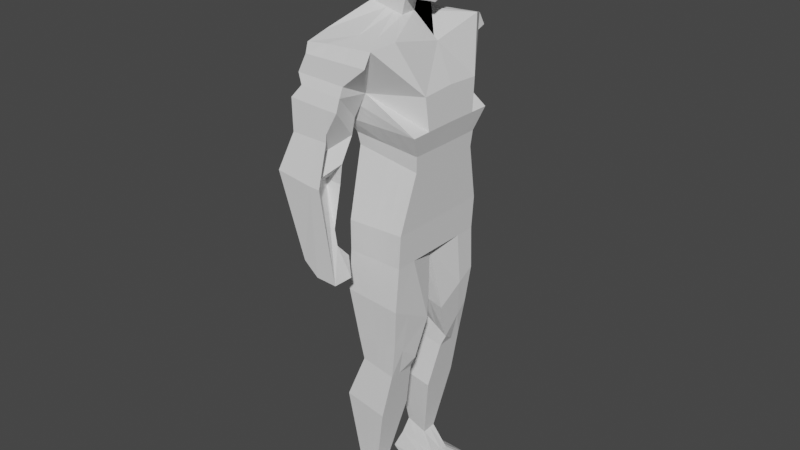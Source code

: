 # Source: dude.blend  (saved by Blender 3.4.6; exported with 4.5.12 LTS)
import bpy
from mathutils import Matrix  # noqa: F401  (used for matrix-valued properties, if any)

bpy.ops.wm.read_factory_settings(use_empty=True)
scene = bpy.context.scene
scene.name = 'Scene'

# ---- collections
col_collection = bpy.data.collections.new('Collection'); scene.collection.children.link(col_collection)

# ---- world
world_world = bpy.data.worlds.new('World'); scene.world = world_world
world_world.use_nodes = True; world_world.node_tree.nodes.clear()
_N = world_world.node_tree.nodes; _L = world_world.node_tree.links
n0 = _N.new('ShaderNodeOutputWorld'); n0.name = 'World Output'; n0.location = (300, 300)
n1 = _N.new('ShaderNodeBackground'); n1.name = 'Background'; n1.location = (10, 300)
n1.inputs[0].default_value = (0.05088, 0.05088, 0.05088, 1.0)
_L.new(n1.outputs[0], n0.inputs[0])
n0.is_active_output = True
world_world.color = (0.05088, 0.05088, 0.05088)
world_world.use_sun_shadow = False
world_world.sun_shadow_jitter_overblur = 0.0

# ---- meshes
me_cube_021 = bpy.data.meshes.new('Cube.021')
me_cube_021.from_pydata([(-0.1948, -0.3074, 0.6984), (-0.4013, -0.5875, 1.476), (0.313, -0.3074, 0.6196), (0.1552, -0.5875, 1.517), (-0.1948, -0.4276, 0.1471), (0.2736, -0.4276, 0.1629), (-0.1948, -0.4276, -0.09573), (0.2578, -0.4276, -0.1036), (-0.1695, -0.1903, -0.7349), (-0.1284, -0.4276, -0.8285), (0.2185, -0.4276, -0.7652), (0.2185, -0.1903, -0.9817), (0.25, -0.4539, -0.4567), (0.25, -0.08532, -0.6601), (-0.2265, -0.08532, -0.5353), (-0.1948, -0.4539, -0.4173), (-0.1019, -0.185, -1.03), (-0.1019, -0.4091, -1.017), (0.1745, -0.4091, -1.07), (0.1719, -0.185, -1.083), (-0.2495, -0.136, -1.411), (-0.2495, -0.4323, -1.392), (0.09546, -0.4323, -1.459), (0.09153, -0.136, -1.478), (-0.1948, -0.2465, -1.999), (-0.1948, -0.3678, -1.99), (-0.02619, -0.3678, -2.056), (-0.02793, -0.2465, -2.065), (-0.1948, -0.1951, -2.413), (-0.1948, -0.5516, -2.437), (0.3863, -0.5516, -2.415), (0.3863, -0.1951, -2.391), (-0.3097, -0.1909, -2.31), (-0.3097, -0.5686, -2.359), (0.3863, -0.1909, -2.343), (0.3863, -0.5686, -2.391), (-0.2386, -0.4135, -2.202), (0.07452, -0.4135, -2.267), (-0.2386, -0.2187, -2.149), (0.07452, -0.2187, -2.215), (-0.2798, -0.4393, 1.089), (-0.4195, -0.6668, 1.28), (-0.02109, -0.6668, 1.264), (-0.02409, -0.4393, 1.156), (-0.2798, -0.4922, 0.8657), (-0.4304, -0.7336, 1.118), (-0.02109, -0.7336, 1.097), (-0.1061, -0.4922, 0.8499), (-0.2798, -0.5996, 0.6847), (-0.4086, -0.7498, 0.8765), (-0.2125, -0.7498, 0.7404), (-0.1061, -0.5996, 0.6689), (-0.2798, -0.5765, 0.5049), (-0.4851, -0.833, 0.5982), (-0.1961, -0.833, 0.5606), (-0.2811, -0.5765, 0.5001), (-0.2798, -0.6686, 0.08016), (-0.3101, -0.7922, -0.07016), (-0.02109, -0.7922, -0.1789), (-0.1061, -0.6686, 0.06441), (-0.2798, -0.5535, -0.04332), (-0.2718, -0.6239, -0.1447), (-0.02109, -0.6239, -0.1823), (-0.1061, -0.5535, -0.05907), (-0.1061, -0.4603, 0.9691), (-0.2798, -0.4603, 0.9849), (-0.3648, -0.6983, 1.209), (-0.02109, -0.6983, 1.193), (0.3238, -0.3168, 0.745), (-0.2136, -0.3168, 0.7922), (-0.2412, -0.3986, 0.9223), (0.3672, -0.3986, 0.9144), (-0.3648, -0.6473, 1.415), (0.1552, -0.6473, 1.415), (-0.3739, -0.4428, 1.532), (0.313, -0.1855, 0.6196), (0.2736, -0.2589, 0.1629), (0.2578, -0.2589, -0.1036), (0.2185, -0.3354, -0.8493), (0.25, -0.3107, -0.5357), (0.1735, -0.322, -1.075), (0.09393, -0.3172, -1.466), (-0.02686, -0.3207, -2.06), (0.3863, -0.4131, -2.405), (0.3863, -0.4219, -2.373), (0.07452, -0.3378, -2.247), (-0.2798, -0.2712, 1.1), (-0.2136, -0.1923, 0.7915), (-0.2412, -0.244, 0.9238), (-0.1948, -0.1855, 0.6984), (0.2388, -0.4428, 1.565), (-0.1948, -0.2589, 0.1471), (-0.1948, -0.2589, -0.09573), (-0.09672, -0.3354, -0.8904), (-0.2233, -0.3107, -0.5438), (-0.1019, -0.322, -1.022), (-0.2495, -0.3172, -1.399), (-0.1948, -0.3207, -1.994), (-0.1948, -0.4131, -2.427), (-0.3097, -0.4219, -2.34), (-0.2386, -0.3378, -2.181), (0.3585, -0.2712, 1.17), (0.3238, -0.1923, 0.7443), (0.3672, -0.244, 0.9159), (-0.2257, -0.1307, 1.699), (0.03666, -0.1307, 1.636), (-0.1986, -0.133, 1.801), (0.06857, -0.133, 1.76), (-0.2691, -0.1616, 2.204), (0.2463, -0.1616, 2.213), (-0.1962, -0.1515, 1.891), (0.2099, -0.1104, 1.77), (-0.2737, -0.1835, 1.969), (0.2326, -0.1835, 2.001), (-0.3375, 0.0, 1.478), (0.313, 0.0, 0.6196), (0.2388, 0.0, 1.47), (0.2736, 0.0, 0.1629), (0.2578, 0.0, -0.1036), (0.1948, 0.0, -0.1332), (-0.1948, 0.0, -0.1332), (0.3585, 0.0, 1.186), (-0.2798, 0.0, 1.115), (-0.2136, 0.0, 0.7905), (-0.2412, 0.0, 0.9261), (0.3672, 0.0, 0.9183), (-0.1948, 0.0, 0.6984), (-0.1948, 0.0, 0.1471), (-0.1948, 0.0, -0.09573), (0.3238, 0.0, 0.7432), (-0.2243, 0.0, 1.704), (0.03666, 0.0, 1.641), (-0.1972, 0.0, 1.806), (0.06857, 0.0, 1.765), (-0.2782, 0.0, 2.165), (0.2509, 0.0, 2.174), (0.2144, 0.0, 1.726), (-0.2053, 0.0, 1.917), (0.2418, 0.0, 2.021), (-0.2645, 0.0, 1.953), (0.05907, -0.3074, 0.659), (-0.2279, -0.5875, 1.496), (0.03938, -0.4276, 0.155), (0.0315, -0.4276, -0.09967), (0.04505, -0.4276, -0.7968), (0.02447, -0.1903, -0.8583), (0.02756, -0.4539, -0.437), (0.01174, -0.08532, -0.5977), (0.03633, -0.4091, -1.044), (0.03502, -0.185, -1.057), (-0.07704, -0.4323, -1.425), (-0.079, -0.136, -1.445), (-0.1105, -0.3678, -2.023), (-0.1114, -0.2465, -2.032), (0.09571, -0.5516, -2.426), (0.09571, -0.1951, -2.402), (0.03828, -0.5686, -2.375), (0.03828, -0.1909, -2.326), (-0.08204, -0.2187, -2.182), (-0.08204, -0.4135, -2.235), (-0.193, -0.6668, 1.272), (-0.193, -0.4393, 1.082), (-0.193, -0.7336, 1.104), (-0.193, -0.4922, 0.8578), (-0.193, -0.7498, 0.8741), (-0.193, -0.5996, 0.6768), (-0.193, -0.833, 0.5575), (-0.193, -0.5765, 0.497), (-0.193, -0.7922, -0.171), (-0.193, -0.6686, 0.07229), (-0.2094, -0.6239, -0.1471), (-0.193, -0.5535, -0.05119), (-0.193, -0.6983, 1.201), (-0.193, -0.4603, 0.977), (0.05513, -0.3168, 0.7686), (0.063, -0.3986, 0.9183), (-0.2097, -0.6473, 1.415), (-0.06756, -0.4428, 1.549), (0.09571, -0.4131, -2.416), (-0.09451, -0.1307, 1.668), (-0.065, -0.133, 1.781), (-0.01139, -0.1616, 2.209), (0.006836, -0.1325, 1.847), (-0.02051, -0.1835, 1.985), (-0.1252, 0.0, 2.308), (0.0, 0.0, -0.1332), (0.186, -0.3074, 0.6393), (0.1565, -0.4276, 0.1589), (0.1447, -0.4276, -0.1016), (0.1318, -0.4276, -0.781), (0.1388, -0.4539, -0.4468), (0.1054, -0.4091, -1.057), (0.009212, -0.4323, -1.442), (-0.06835, -0.3678, -2.04), (0.241, -0.5516, -2.42), (0.2123, -0.5686, -2.383), (-0.003761, -0.4135, -2.251), (-0.107, -0.6983, 1.197), (0.08562, -0.4428, 1.557), (-0.02893, -0.1307, 1.652), (0.00178, -0.133, 1.77), (0.1175, -0.1616, 2.211), (0.1066, 0.0, 2.318), (-0.03636, -0.5875, 1.506), (0.1215, -0.1903, -0.92), (0.1309, -0.08532, -0.6289), (0.1035, -0.185, -1.07), (0.006265, -0.136, -1.461), (-0.06966, -0.2465, -2.048), (0.241, -0.1951, -2.396), (0.2123, -0.1909, -2.335), (-0.003761, -0.2187, -2.198), (-0.107, -0.6668, 1.268), (-0.1495, -0.4393, 1.078), (-0.107, -0.7336, 1.1), (-0.1495, -0.4922, 0.8538), (-0.107, -0.7498, 0.8702), (-0.1495, -0.5996, 0.6729), (-0.107, -0.833, 0.5536), (-0.1495, -0.5765, 0.4931), (-0.107, -0.7922, -0.1749), (-0.1495, -0.6686, 0.06835), (-0.1344, -0.6239, -0.1565), (-0.1495, -0.5535, -0.05513), (-0.1495, -0.4603, 0.9731), (0.1895, -0.3168, 0.7568), (0.2151, -0.3986, 0.9164), (-0.02725, -0.6473, 1.415), (0.241, -0.4131, -2.411), (0.1083, -0.1262, 1.822), (0.1061, -0.1835, 1.993), (0.09742, 0.0, -0.1332), (-0.1948, 0.3074, 0.6984), (-0.4013, 0.5875, 1.476), (0.313, 0.3074, 0.6196), (0.1552, 0.5875, 1.517), (-0.1948, 0.4276, 0.1471), (0.2736, 0.4276, 0.1629), (-0.1948, 0.4276, -0.09573), (0.2578, 0.4276, -0.1036), (-0.1695, 0.1903, -0.7349), (-0.1284, 0.4276, -0.8285), (0.2185, 0.4276, -0.7652), (0.2185, 0.1903, -0.9817), (0.25, 0.4539, -0.4567), (0.25, 0.08532, -0.6601), (-0.2265, 0.08532, -0.5353), (-0.1948, 0.4539, -0.4173), (-0.1019, 0.185, -1.03), (-0.1019, 0.4091, -1.017), (0.1745, 0.4091, -1.07), (0.1719, 0.185, -1.083), (-0.2495, 0.136, -1.411), (-0.2495, 0.4323, -1.392), (0.09546, 0.4323, -1.459), (0.09153, 0.136, -1.478), (-0.1948, 0.2465, -1.999), (-0.1948, 0.3678, -1.99), (-0.02619, 0.3678, -2.056), (-0.02793, 0.2465, -2.065), (-0.1948, 0.1951, -2.413), (-0.1948, 0.5516, -2.437), (0.3863, 0.5516, -2.415), (0.3863, 0.1951, -2.391), (-0.3097, 0.1909, -2.31), (-0.3097, 0.5686, -2.359), (0.3863, 0.1909, -2.343), (0.3863, 0.5686, -2.391), (-0.2386, 0.4135, -2.202), (0.07452, 0.4135, -2.267), (-0.2386, 0.2187, -2.149), (0.07452, 0.2187, -2.215), (-0.2798, 0.4393, 1.089), (-0.4195, 0.6668, 1.28), (-0.02109, 0.6668, 1.264), (-0.02409, 0.4393, 1.156), (-0.2798, 0.4922, 0.8657), (-0.4304, 0.7336, 1.118), (-0.02109, 0.7336, 1.097), (-0.1061, 0.4922, 0.8499), (-0.2798, 0.5996, 0.6847), (-0.4086, 0.7498, 0.8765), (-0.2125, 0.7498, 0.7404), (-0.1061, 0.5996, 0.6689), (-0.2798, 0.5765, 0.5049), (-0.4851, 0.833, 0.5982), (-0.1961, 0.833, 0.5606), (-0.2811, 0.5765, 0.5001), (-0.2798, 0.6686, 0.08016), (-0.3101, 0.7922, -0.07016), (-0.02109, 0.7922, -0.1789), (-0.1061, 0.6686, 0.06441), (-0.2798, 0.5535, -0.04332), (-0.2718, 0.6239, -0.1447), (-0.02109, 0.6239, -0.1823), (-0.1061, 0.5535, -0.05907), (-0.1061, 0.4603, 0.9691), (-0.2798, 0.4603, 0.9849), (-0.3648, 0.6983, 1.209), (-0.02109, 0.6983, 1.193), (0.3238, 0.3168, 0.745), (-0.2136, 0.3168, 0.7922), (-0.2412, 0.3986, 0.9223), (0.3672, 0.3986, 0.9144), (-0.3648, 0.6473, 1.415), (0.1552, 0.6473, 1.415), (-0.3739, 0.4428, 1.532), (0.313, 0.1855, 0.6196), (0.2736, 0.2589, 0.1629), (0.2578, 0.2589, -0.1036), (0.2185, 0.3354, -0.8493), (0.25, 0.3107, -0.5357), (0.1735, 0.322, -1.075), (0.09393, 0.3172, -1.466), (-0.02686, 0.3207, -2.06), (0.3863, 0.4131, -2.405), (0.3863, 0.4219, -2.373), (0.07452, 0.3378, -2.247), (-0.2798, 0.2712, 1.1), (-0.2136, 0.1923, 0.7915), (-0.2412, 0.244, 0.9238), (-0.1948, 0.1855, 0.6984), (0.2388, 0.4428, 1.565), (-0.1948, 0.2589, 0.1471), (-0.1948, 0.2589, -0.09573), (-0.09672, 0.3354, -0.8904), (-0.2233, 0.3107, -0.5438), (-0.1019, 0.322, -1.022), (-0.2495, 0.3172, -1.399), (-0.1948, 0.3207, -1.994), (-0.1948, 0.4131, -2.427), (-0.3097, 0.4219, -2.34), (-0.2386, 0.3378, -2.181), (0.3585, 0.2712, 1.17), (0.3238, 0.1923, 0.7443), (0.3672, 0.244, 0.9159), (-0.2257, 0.1307, 1.699), (0.03666, 0.1307, 1.636), (-0.1986, 0.133, 1.801), (0.06857, 0.133, 1.76), (-0.2691, 0.1616, 2.204), (0.2463, 0.1616, 2.213), (-0.1962, 0.1515, 1.891), (0.2099, 0.1104, 1.77), (-0.2737, 0.1835, 1.969), (0.2326, 0.1835, 2.001), (0.05907, 0.3074, 0.659), (-0.2279, 0.5875, 1.496), (0.03938, 0.4276, 0.155), (0.0315, 0.4276, -0.09967), (0.04505, 0.4276, -0.7968), (0.02447, 0.1903, -0.8583), (0.02756, 0.4539, -0.437), (0.01174, 0.08532, -0.5977), (0.03633, 0.4091, -1.044), (0.03502, 0.185, -1.057), (-0.07704, 0.4323, -1.425), (-0.079, 0.136, -1.445), (-0.1105, 0.3678, -2.023), (-0.1114, 0.2465, -2.032), (0.09571, 0.5516, -2.426), (0.09571, 0.1951, -2.402), (0.03828, 0.5686, -2.375), (0.03828, 0.1909, -2.326), (-0.08204, 0.2187, -2.182), (-0.08204, 0.4135, -2.235), (-0.193, 0.6668, 1.272), (-0.193, 0.4393, 1.082), (-0.193, 0.7336, 1.104), (-0.193, 0.4922, 0.8578), (-0.193, 0.7498, 0.8741), (-0.193, 0.5996, 0.6768), (-0.193, 0.833, 0.5575), (-0.193, 0.5765, 0.497), (-0.193, 0.7922, -0.171), (-0.193, 0.6686, 0.07229), (-0.2094, 0.6239, -0.1471), (-0.193, 0.5535, -0.05119), (-0.193, 0.6983, 1.201), (-0.193, 0.4603, 0.977), (0.05513, 0.3168, 0.7686), (0.063, 0.3986, 0.9183), (-0.2097, 0.6473, 1.415), (-0.06756, 0.4428, 1.549), (0.09571, 0.4131, -2.416), (-0.09451, 0.1307, 1.668), (-0.065, 0.133, 1.781), (-0.01139, 0.1616, 2.209), (0.006836, 0.1325, 1.847), (-0.02051, 0.1835, 1.985), (0.186, 0.3074, 0.6393), (0.1565, 0.4276, 0.1589), (0.1447, 0.4276, -0.1016), (0.1318, 0.4276, -0.781), (0.1388, 0.4539, -0.4468), (0.1054, 0.4091, -1.057), (0.009212, 0.4323, -1.442), (-0.06835, 0.3678, -2.04), (0.241, 0.5516, -2.42), (0.2123, 0.5686, -2.383), (-0.003761, 0.4135, -2.251), (-0.107, 0.6983, 1.197), (0.08562, 0.4428, 1.557), (-0.02893, 0.1307, 1.652), (0.00178, 0.133, 1.77), (0.1175, 0.1616, 2.211), (-0.03636, 0.5875, 1.506), (0.1215, 0.1903, -0.92), (0.1309, 0.08532, -0.6289), (0.1035, 0.185, -1.07), (0.006265, 0.136, -1.461), (-0.06966, 0.2465, -2.048), (0.241, 0.1951, -2.396), (0.2123, 0.1909, -2.335), (-0.003761, 0.2187, -2.198), (-0.107, 0.6668, 1.268), (-0.1495, 0.4393, 1.078), (-0.107, 0.7336, 1.1), (-0.1495, 0.4922, 0.8538), (-0.107, 0.7498, 0.8702), (-0.1495, 0.5996, 0.6729), (-0.107, 0.833, 0.5536), (-0.1495, 0.5765, 0.4931), (-0.107, 0.7922, -0.1749), (-0.1495, 0.6686, 0.06835), (-0.1344, 0.6239, -0.1565), (-0.1495, 0.5535, -0.05513), (-0.1495, 0.4603, 0.9731), (0.1895, 0.3168, 0.7568), (0.2151, 0.3986, 0.9164), (-0.02725, 0.6473, 1.415), (0.241, 0.4131, -2.411), (0.1083, 0.1262, 1.822), (0.1061, 0.1835, 1.993)], [], [(101, 90, 3, 43), (142, 4, 6, 143), (177, 74, 1, 141), (140, 0, 4, 142), (75, 2, 5, 76), (79, 12, 10, 78), (198, 90, 105, 199), (86, 74, 114, 122), (1, 74, 86, 40), (94, 14, 8, 93), (205, 13, 11, 204), (146, 15, 9, 144), (143, 6, 15, 146), (231, 119, 13, 205), (6, 92, 94, 15), (77, 7, 12, 79), (93, 8, 16, 95), (204, 11, 19, 206), (144, 9, 17, 148), (207, 23, 27, 208), (95, 16, 20, 96), (206, 19, 23, 207), (148, 17, 21, 150), (99, 32, 28, 98), (150, 21, 25, 152), (33, 99, 98, 29), (96, 20, 24, 97), (21, 96, 97, 25), (210, 34, 31, 209), (156, 33, 29, 154), (228, 83, 30, 194), (84, 35, 30, 83), (159, 36, 33, 156), (211, 39, 34, 210), (100, 38, 32, 99), (97, 24, 38, 100), (208, 27, 39, 211), (152, 25, 36, 159), (25, 97, 100, 36), (105, 131, 133, 107), (86, 122, 124, 88), (175, 161, 40, 70), (40, 86, 88, 70), (224, 64, 47, 215), (141, 1, 72, 176), (1, 40, 72), (43, 3, 73), (47, 46, 50, 51), (172, 66, 45, 162), (64, 67, 46, 47), (66, 65, 44, 45), (217, 51, 55, 219), (45, 44, 48, 49), (215, 47, 51, 217), (162, 45, 49, 164), (55, 54, 58, 59), (164, 49, 53, 166), (51, 50, 54, 55), (49, 48, 52, 53), (57, 56, 60, 61), (53, 52, 56, 57), (219, 55, 59, 221), (166, 53, 57, 168), (171, 170, 61, 60), (221, 59, 63, 223), (168, 57, 61, 170), (59, 58, 62, 63), (41, 40, 65, 66), (43, 42, 67, 64), (160, 41, 66, 172), (213, 43, 64, 224), (103, 101, 43, 71), (140, 174, 69, 0), (69, 87, 89, 0), (174, 175, 70, 69), (102, 103, 71, 68), (176, 72, 41, 160), (72, 40, 41), (73, 42, 43), (75, 102, 68, 2), (82, 26, 37, 85), (36, 100, 99, 33), (85, 37, 35, 84), (81, 22, 26, 82), (17, 95, 96, 21), (9, 93, 95, 17), (80, 18, 22, 81), (15, 94, 93, 9), (78, 10, 18, 80), (0, 89, 91, 4), (4, 91, 92, 6), (76, 5, 7, 77), (115, 75, 76, 117), (13, 79, 78, 11), (117, 76, 77, 118), (11, 78, 80, 19), (118, 77, 79, 13, 119), (19, 80, 81, 23), (23, 81, 82, 27), (209, 31, 83, 228), (34, 84, 83, 31), (39, 85, 84, 34), (27, 82, 85, 39), (115, 129, 102, 75), (88, 124, 123, 87), (130, 104, 106, 132), (125, 103, 102, 129), (199, 105, 107, 200), (201, 109, 135, 202), (132, 106, 110, 137), (137, 110, 112, 139), (230, 113, 109, 201), (200, 107, 111, 229), (138, 135, 109, 113), (229, 111, 113, 230), (107, 133, 136, 111), (112, 108, 134, 139), (111, 136, 138, 113), (90, 116, 131, 105), (91, 127, 128, 92), (89, 126, 127, 91), (89, 87, 123, 126), (92, 128, 120, 14, 94), (114, 74, 104, 130), (121, 101, 103, 125), (116, 90, 101, 121), (70, 88, 87, 69), (184, 185, 120, 128, 127, 126, 123, 124, 122, 114, 130, 132, 137, 139, 134), (202, 231, 185, 184), (110, 182, 183, 112), (106, 180, 182, 110), (112, 183, 181, 108), (108, 181, 184, 134), (104, 179, 180, 106), (28, 155, 178, 98), (227, 176, 160, 212), (225, 226, 175, 174), (186, 225, 174, 140), (40, 161, 173, 65), (212, 160, 172, 197), (220, 168, 170, 222), (56, 169, 171, 60), (223, 222, 170, 171), (218, 166, 168, 220), (52, 167, 169, 56), (216, 164, 166, 218), (214, 162, 164, 216), (44, 163, 165, 48), (48, 165, 167, 52), (197, 172, 162, 214), (203, 141, 176, 227), (65, 173, 163, 44), (226, 213, 161, 175), (193, 152, 159, 196), (24, 153, 158, 38), (38, 158, 157, 32), (196, 159, 156, 195), (98, 178, 154, 29), (195, 156, 154, 194), (32, 157, 155, 28), (192, 150, 152, 193), (191, 148, 150, 192), (16, 149, 151, 20), (20, 151, 153, 24), (189, 144, 148, 191), (8, 145, 149, 16), (120, 185, 147, 14), (188, 143, 146, 190), (190, 146, 144, 189), (14, 147, 145, 8), (74, 177, 179, 104), (186, 140, 142, 187), (198, 177, 141, 203), (187, 142, 143, 188), (5, 187, 188, 7), (90, 198, 203, 3), (2, 186, 187, 5), (12, 190, 189, 10), (7, 188, 190, 12), (10, 189, 191, 18), (18, 191, 192, 22), (22, 192, 193, 26), (35, 195, 194, 30), (37, 196, 195, 35), (26, 193, 196, 37), (71, 43, 213, 226), (3, 203, 227, 73), (67, 197, 214, 46), (46, 214, 216, 50), (50, 216, 218, 54), (54, 218, 220, 58), (63, 62, 222, 223), (58, 220, 222, 62), (42, 212, 197, 67), (2, 68, 225, 186), (68, 71, 226, 225), (73, 227, 212, 42), (115, 117, 118, 119, 231, 202, 135, 138, 136, 133, 131, 116, 121, 125, 129), (182, 229, 230, 183), (180, 200, 229, 182), (183, 230, 201, 181), (181, 201, 202, 184), (179, 199, 200, 180), (155, 209, 228, 178), (161, 213, 224, 173), (169, 221, 223, 171), (167, 219, 221, 169), (163, 215, 217, 165), (165, 217, 219, 167), (173, 224, 215, 163), (153, 208, 211, 158), (158, 211, 210, 157), (178, 228, 194, 154), (157, 210, 209, 155), (149, 206, 207, 151), (151, 207, 208, 153), (145, 204, 206, 149), (185, 231, 205, 147), (147, 205, 204, 145), (177, 198, 199, 179), (333, 275, 235, 322), (348, 349, 238, 236), (383, 347, 233, 306), (346, 348, 236, 232), (307, 308, 237, 234), (311, 310, 242, 244), (402, 403, 337, 322), (318, 122, 114, 306), (233, 272, 318, 306), (326, 325, 240, 246), (408, 407, 243, 245), (352, 350, 241, 247), (349, 352, 247, 238), (231, 408, 245, 119), (238, 247, 326, 324), (309, 311, 244, 239), (325, 327, 248, 240), (407, 409, 251, 243), (350, 354, 249, 241), (410, 411, 259, 255), (327, 328, 252, 248), (409, 410, 255, 251), (354, 356, 253, 249), (331, 330, 260, 264), (356, 358, 257, 253), (265, 261, 330, 331), (328, 329, 256, 252), (253, 257, 329, 328), (413, 412, 263, 266), (362, 360, 261, 265), (431, 398, 262, 315), (316, 315, 262, 267), (365, 362, 265, 268), (414, 413, 266, 271), (332, 331, 264, 270), (329, 332, 270, 256), (411, 414, 271, 259), (358, 365, 268, 257), (257, 268, 332, 329), (337, 339, 133, 131), (318, 320, 124, 122), (381, 302, 272, 367), (272, 302, 320, 318), (427, 418, 279, 296), (347, 382, 304, 233), (233, 304, 272), (275, 305, 235), (279, 283, 282, 278), (378, 368, 277, 298), (296, 279, 278, 299), (298, 277, 276, 297), (420, 422, 287, 283), (277, 281, 280, 276), (418, 420, 283, 279), (368, 370, 281, 277), (287, 291, 290, 286), (370, 372, 285, 281), (283, 287, 286, 282), (281, 285, 284, 280), (289, 293, 292, 288), (285, 289, 288, 284), (422, 424, 291, 287), (372, 374, 289, 285), (377, 292, 293, 376), (424, 426, 295, 291), (374, 376, 293, 289), (291, 295, 294, 290), (273, 298, 297, 272), (275, 296, 299, 274), (366, 378, 298, 273), (416, 427, 296, 275), (335, 303, 275, 333), (346, 232, 301, 380), (301, 232, 321, 319), (380, 301, 302, 381), (334, 300, 303, 335), (382, 366, 273, 304), (304, 273, 272), (305, 275, 274), (307, 234, 300, 334), (314, 317, 269, 258), (268, 265, 331, 332), (317, 316, 267, 269), (313, 314, 258, 254), (249, 253, 328, 327), (241, 249, 327, 325), (312, 313, 254, 250), (247, 241, 325, 326), (310, 312, 250, 242), (232, 236, 323, 321), (236, 238, 324, 323), (308, 309, 239, 237), (115, 117, 308, 307), (245, 243, 310, 311), (117, 118, 309, 308), (243, 251, 312, 310), (118, 119, 245, 311, 309), (251, 255, 313, 312), (255, 259, 314, 313), (412, 431, 315, 263), (266, 263, 315, 316), (271, 266, 316, 317), (259, 271, 317, 314), (115, 307, 334, 129), (320, 319, 123, 124), (130, 132, 338, 336), (125, 129, 334, 335), (403, 404, 339, 337), (405, 202, 135, 341), (132, 137, 342, 338), (137, 139, 344, 342), (433, 405, 341, 345), (404, 432, 343, 339), (138, 345, 341, 135), (432, 433, 345, 343), (339, 343, 136, 133), (344, 139, 134, 340), (343, 345, 138, 136), (322, 337, 131, 116), (323, 324, 128, 127), (321, 323, 127, 126), (321, 126, 123, 319), (324, 326, 246, 120, 128), (114, 130, 336, 306), (121, 125, 335, 333), (116, 121, 333, 322), (302, 301, 319, 320), (342, 344, 389, 388), (338, 342, 388, 386), (344, 340, 387, 389), (340, 134, 184, 387), (336, 338, 386, 385), (260, 330, 384, 361), (430, 415, 366, 382), (428, 380, 381, 429), (390, 346, 380, 428), (272, 297, 379, 367), (415, 401, 378, 366), (423, 425, 376, 374), (288, 292, 377, 375), (426, 377, 376, 425), (421, 423, 374, 372), (284, 288, 375, 373), (419, 421, 372, 370), (417, 419, 370, 368), (276, 280, 371, 369), (280, 284, 373, 371), (401, 417, 368, 378), (406, 430, 382, 347), (297, 276, 369, 379), (429, 381, 367, 416), (397, 400, 365, 358), (256, 270, 364, 359), (270, 264, 363, 364), (400, 399, 362, 365), (330, 261, 360, 384), (399, 398, 360, 362), (264, 260, 361, 363), (396, 397, 358, 356), (395, 396, 356, 354), (248, 252, 357, 355), (252, 256, 359, 357), (393, 395, 354, 350), (240, 248, 355, 351), (120, 246, 353, 185), (392, 394, 352, 349), (394, 393, 350, 352), (246, 240, 351, 353), (306, 336, 385, 383), (390, 391, 348, 346), (402, 406, 347, 383), (391, 392, 349, 348), (237, 239, 392, 391), (322, 235, 406, 402), (234, 237, 391, 390), (244, 242, 393, 394), (239, 244, 394, 392), (242, 250, 395, 393), (250, 254, 396, 395), (254, 258, 397, 396), (267, 262, 398, 399), (269, 267, 399, 400), (258, 269, 400, 397), (303, 429, 416, 275), (235, 305, 430, 406), (299, 278, 417, 401), (278, 282, 419, 417), (282, 286, 421, 419), (286, 290, 423, 421), (295, 426, 425, 294), (290, 294, 425, 423), (274, 299, 401, 415), (234, 390, 428, 300), (300, 428, 429, 303), (305, 274, 415, 430), (388, 389, 433, 432), (386, 388, 432, 404), (389, 387, 405, 433), (387, 184, 202, 405), (385, 386, 404, 403), (361, 384, 431, 412), (367, 379, 427, 416), (375, 377, 426, 424), (373, 375, 424, 422), (369, 371, 420, 418), (371, 373, 422, 420), (379, 369, 418, 427), (359, 364, 414, 411), (364, 363, 413, 414), (384, 360, 398, 431), (363, 361, 412, 413), (355, 357, 410, 409), (357, 359, 411, 410), (351, 355, 409, 407), (185, 353, 408, 231), (353, 351, 407, 408), (383, 385, 403, 402)])
_uv = me_cube_021.uv_layers.new(name='UVMap')
_uv.uv.foreach_set('vector', [0.4999, 0.7014, 0.625, 0.7014, 0.625, 0.75, 0.4999, 0.75, 0.375, 0.875, 0.375, 1.0, 0.375, 1.0, 0.375, 0.875, 0.75, 0.7014, 0.875, 0.7014, 0.875, 0.75, 0.75, 0.75, 0.375, 0.875, 0.375, 1.0, 0.375, 1.0, 0.375, 0.875, 0.375, 0.7014, 0.375, 0.75, 0.375, 0.75, 0.375, 0.7014, 0.375, 0.7014, 0.375, 0.75, 0.375, 0.75, 0.375, 0.7014, 0.6875, 0.7014, 0.625, 0.7014, 0.625, 0.7014, 0.6875, 0.7014, 0.4999, 0.04856, 0.625, 0.04856, 0.625, 0.1292, 0.4999, 0.1268, 0.625, 0.0, 0.625, 0.04856, 0.4999, 0.04856, 0.4999, 7.5e-06, 0.375, 0.04856, 0.375, 0.125, 0.375, 0.125, 0.375, 0.04856, 0.3125, 0.625, 0.375, 0.625, 0.375, 0.625, 0.3125, 0.625, 0.375, 0.875, 0.375, 1.0, 0.375, 1.0, 0.375, 0.875, 0.375, 0.875, 0.375, 1.0, 0.375, 1.0, 0.375, 0.875, 0.3125, 0.625, 0.375, 0.625, 0.375, 0.625, 0.3125, 0.625, 0.375, 0.0, 0.375, 0.04856, 0.375, 0.04856, 0.375, 0.0, 0.375, 0.7014, 0.375, 0.75, 0.375, 0.75, 0.375, 0.7014, 0.375, 0.04856, 0.375, 0.125, 0.375, 0.125, 0.375, 0.04856, 0.3125, 0.625, 0.375, 0.625, 0.375, 0.625, 0.3125, 0.625, 0.375, 0.875, 0.375, 1.0, 0.375, 1.0, 0.375, 0.875, 0.3125, 0.625, 0.375, 0.625, 0.375, 0.625, 0.3125, 0.625, 0.375, 0.04856, 0.375, 0.125, 0.375, 0.125, 0.375, 0.04856, 0.3125, 0.625, 0.375, 0.625, 0.375, 0.625, 0.3125, 0.625, 0.375, 0.875, 0.375, 1.0, 0.375, 1.0, 0.375, 0.875, 0.375, 0.04856, 0.375, 0.125, 0.375, 0.125, 0.375, 0.04856, 0.375, 0.875, 0.375, 1.0, 0.375, 1.0, 0.375, 0.875, 0.375, 0.0, 0.375, 0.04856, 0.375, 0.04856, 0.375, 0.0, 0.375, 0.04856, 0.375, 0.125, 0.375, 0.125, 0.375, 0.04856, 0.375, 0.0, 0.375, 0.04856, 0.375, 0.04856, 0.375, 0.0, 0.3125, 0.625, 0.375, 0.625, 0.375, 0.625, 0.3125, 0.625, 0.375, 0.875, 0.375, 1.0, 0.375, 1.0, 0.375, 0.875, 0.3125, 0.7014, 0.375, 0.7014, 0.375, 0.75, 0.3125, 0.75, 0.375, 0.7014, 0.375, 0.75, 0.375, 0.75, 0.375, 0.7014, 0.375, 0.875, 0.375, 1.0, 0.375, 1.0, 0.375, 0.875, 0.3125, 0.625, 0.375, 0.625, 0.375, 0.625, 0.3125, 0.625, 0.375, 0.04856, 0.375, 0.125, 0.375, 0.125, 0.375, 0.04856, 0.375, 0.04856, 0.375, 0.125, 0.375, 0.125, 0.375, 0.04856, 0.3125, 0.625, 0.375, 0.625, 0.375, 0.625, 0.3125, 0.625, 0.375, 0.875, 0.375, 1.0, 0.375, 1.0, 0.375, 0.875, 0.375, 0.0, 0.375, 0.04856, 0.375, 0.04856, 0.375, 0.0, 0.625, 0.7014, 0.625, 0.6226, 0.625, 0.6221, 0.625, 0.7014, 0.4999, 0.04856, 0.4999, 0.1268, 0.4432, 0.1252, 0.4432, 0.04856, 0.4432, 0.875, 0.4999, 0.875, 0.4999, 1.0, 0.4432, 1.0, 0.4999, 7.5e-06, 0.4999, 0.04856, 0.4432, 0.04856, 0.4432, 4.096e-06, 0.4999, 0.8125, 0.4999, 0.75, 0.4999, 0.75, 0.4999, 0.8125, 0.75, 0.75, 0.875, 0.75, 0.875, 0.75, 0.75, 0.75, 0.625, 0.0, 0.4999, 7.5e-06, 0.625, 0.0, 0.4999, 0.75, 0.625, 0.75, 0.625, 0.75, 0.4999, 0.75, 0.625, 0.75, 0.625, 0.75, 0.4999, 0.75, 0.75, 0.75, 0.875, 0.75, 0.875, 0.75, 0.75, 0.75, 0.4999, 0.75, 0.625, 0.75, 0.625, 0.75, 0.4999, 0.75, 0.625, 0.0, 0.4999, 7.5e-06, 0.4999, 7.5e-06, 0.625, 0.0, 0.4999, 0.8125, 0.4999, 0.75, 0.4999, 0.75, 0.4999, 0.8125, 0.625, 0.0, 0.4999, 7.5e-06, 0.4999, 7.5e-06, 0.625, 0.0, 0.4999, 0.8125, 0.4999, 0.75, 0.4999, 0.75, 0.4999, 0.8125, 0.75, 0.75, 0.875, 0.75, 0.875, 0.75, 0.75, 0.75, 0.4999, 0.75, 0.625, 0.75, 0.625, 0.75, 0.4999, 0.75, 0.75, 0.75, 0.875, 0.75, 0.875, 0.75, 0.75, 0.75, 0.4999, 0.75, 0.625, 0.75, 0.625, 0.75, 0.4999, 0.75, 0.625, 0.0, 0.4999, 7.5e-06, 0.4999, 7.5e-06, 0.625, 0.0, 0.625, 0.0, 0.4999, 7.5e-06, 0.4999, 7.5e-06, 0.625, 0.0, 0.625, 0.0, 0.4999, 7.5e-06, 0.4999, 7.5e-06, 0.625, 0.0, 0.4999, 0.8125, 0.4999, 0.75, 0.4999, 0.75, 0.4999, 0.8125, 0.75, 0.75, 0.875, 0.75, 0.875, 0.75, 0.75, 0.75, 0.4999, 0.875, 0.625, 0.875, 0.625, 1.0, 0.4999, 1.0, 0.4999, 0.8125, 0.4999, 0.75, 0.4999, 0.75, 0.4999, 0.8125, 0.75, 0.75, 0.875, 0.75, 0.875, 0.75, 0.75, 0.75, 0.4999, 0.75, 0.625, 0.75, 0.625, 0.75, 0.4999, 0.75, 0.625, 0.0, 0.4999, 7.5e-06, 0.4999, 7.5e-06, 0.625, 0.0, 0.4999, 0.75, 0.625, 0.75, 0.625, 0.75, 0.4999, 0.75, 0.75, 0.75, 0.875, 0.75, 0.875, 0.75, 0.75, 0.75, 0.4999, 0.8125, 0.4999, 0.75, 0.4999, 0.75, 0.4999, 0.8125, 0.4432, 0.7014, 0.4999, 0.7014, 0.4999, 0.75, 0.4432, 0.75, 0.375, 0.875, 0.4026, 0.875, 0.4026, 1.0, 0.375, 1.0, 0.4026, 1.656e-06, 0.4026, 0.04856, 0.375, 0.04856, 0.375, 0.0, 0.4026, 0.875, 0.4432, 0.875, 0.4432, 1.0, 0.4026, 1.0, 0.4026, 0.7014, 0.4432, 0.7014, 0.4432, 0.75, 0.4026, 0.75, 0.75, 0.75, 0.875, 0.75, 0.875, 0.75, 0.75, 0.75, 0.625, 0.0, 0.4999, 7.5e-06, 0.625, 0.0, 0.625, 0.75, 0.625, 0.75, 0.4999, 0.75, 0.375, 0.7014, 0.4026, 0.7014, 0.4026, 0.75, 0.375, 0.75, 0.375, 0.7014, 0.375, 0.75, 0.375, 0.75, 0.375, 0.7014, 0.375, 0.0, 0.375, 0.04856, 0.375, 0.04856, 0.375, 0.0, 0.375, 0.7014, 0.375, 0.75, 0.375, 0.75, 0.375, 0.7014, 0.375, 0.7014, 0.375, 0.75, 0.375, 0.75, 0.375, 0.7014, 0.375, 0.0, 0.375, 0.04856, 0.375, 0.04856, 0.375, 0.0, 0.375, 0.0, 0.375, 0.04856, 0.375, 0.04856, 0.375, 0.0, 0.375, 0.7014, 0.375, 0.75, 0.375, 0.75, 0.375, 0.7014, 0.375, 0.0, 0.375, 0.04856, 0.375, 0.04856, 0.375, 0.0, 0.375, 0.7014, 0.375, 0.75, 0.375, 0.75, 0.375, 0.7014, 0.375, 0.0, 0.375, 0.04856, 0.375, 0.04856, 0.375, 0.0, 0.375, 0.0, 0.375, 0.04856, 0.375, 0.04856, 0.375, 0.0, 0.375, 0.7014, 0.375, 0.75, 0.375, 0.75, 0.375, 0.7014, 0.375, 0.6276, 0.375, 0.7014, 0.375, 0.7014, 0.375, 0.6269, 0.375, 0.625, 0.375, 0.7014, 0.375, 0.7014, 0.375, 0.625, 0.375, 0.6269, 0.375, 0.7014, 0.375, 0.7014, 0.375, 0.6269, 0.375, 0.625, 0.375, 0.7014, 0.375, 0.7014, 0.375, 0.625, 0.375, 0.6269, 0.375, 0.7014, 0.375, 0.7014, 0.375, 0.625, 0.375, 0.625, 0.375, 0.625, 0.375, 0.7014, 0.375, 0.7014, 0.375, 0.625, 0.375, 0.625, 0.375, 0.7014, 0.375, 0.7014, 0.375, 0.625, 0.3125, 0.625, 0.375, 0.625, 0.375, 0.7014, 0.3125, 0.7014, 0.375, 0.625, 0.375, 0.7014, 0.375, 0.7014, 0.375, 0.625, 0.375, 0.625, 0.375, 0.7014, 0.375, 0.7014, 0.375, 0.625, 0.375, 0.625, 0.375, 0.7014, 0.375, 0.7014, 0.375, 0.625, 0.375, 0.6276, 0.4026, 0.6264, 0.4026, 0.7014, 0.375, 0.7014, 0.4432, 0.04856, 0.4432, 0.1252, 0.4026, 0.1236, 0.4026, 0.04856, 0.625, 0.1274, 0.625, 0.04856, 0.625, 0.04856, 0.625, 0.1279, 0.4432, 0.6248, 0.4432, 0.7014, 0.4026, 0.7014, 0.4026, 0.6264, 0.6875, 0.7014, 0.625, 0.7014, 0.625, 0.7014, 0.6875, 0.7014, 0.6875, 0.7014, 0.625, 0.7014, 0.625, 0.6197, 0.6875, 0.6197, 0.625, 0.1279, 0.625, 0.04856, 0.625, 0.04856, 0.625, 0.1291, 0.625, 0.1291, 0.625, 0.04856, 0.625, 0.04856, 0.625, 0.1297, 0.6875, 0.7014, 0.625, 0.7014, 0.625, 0.7014, 0.6875, 0.7014, 0.6875, 0.7014, 0.625, 0.7014, 0.625, 0.7014, 0.6875, 0.7014, 0.625, 0.6203, 0.625, 0.6197, 0.625, 0.7014, 0.625, 0.7014, 0.6875, 0.7014, 0.625, 0.7014, 0.625, 0.7014, 0.6875, 0.7014, 0.625, 0.7014, 0.625, 0.6221, 0.625, 0.6209, 0.625, 0.7014, 0.625, 0.04856, 0.625, 0.04856, 0.625, 0.1303, 0.625, 0.1297, 0.625, 0.7014, 0.625, 0.6209, 0.625, 0.6203, 0.625, 0.7014, 0.625, 0.7014, 0.625, 0.6208, 0.625, 0.6226, 0.625, 0.7014, 0.375, 0.04856, 0.375, 0.1231, 0.375, 0.1231, 0.375, 0.04856, 0.375, 0.04856, 0.375, 0.1224, 0.375, 0.1231, 0.375, 0.04856, 0.375, 0.04856, 0.4026, 0.04856, 0.4026, 0.1236, 0.375, 0.1224, 0.375, 0.04856, 0.375, 0.1231, 0.375, 0.125, 0.375, 0.125, 0.375, 0.04856, 0.625, 0.1292, 0.625, 0.04856, 0.625, 0.04856, 0.625, 0.1274, 0.4999, 0.6232, 0.4999, 0.7014, 0.4432, 0.7014, 0.4432, 0.6248, 0.625, 0.6208, 0.625, 0.7014, 0.4999, 0.7014, 0.4999, 0.6232, 0.4432, 4.096e-06, 0.4432, 0.04856, 0.4026, 0.04856, 0.4026, 1.656e-06, 0.75, 0.6197, 0.375, 0.375, 0.375, 0.125, 0.375, 0.1231, 0.375, 0.1231, 0.375, 0.1224, 0.4026, 0.1236, 0.4432, 0.1252, 0.4999, 0.1268, 0.625, 0.1292, 0.625, 0.1274, 0.625, 0.1279, 0.625, 0.1291, 0.625, 0.1297, 0.875, 0.6197, 0.6875, 0.6197, 0.375, 0.5, 0.375, 0.375, 0.75, 0.6197, 0.875, 0.7014, 0.75, 0.7014, 0.75, 0.7014, 0.875, 0.7014, 0.875, 0.7014, 0.75, 0.7014, 0.75, 0.7014, 0.875, 0.7014, 0.875, 0.7014, 0.75, 0.7014, 0.75, 0.7014, 0.875, 0.7014, 0.875, 0.7014, 0.75, 0.7014, 0.75, 0.6197, 0.875, 0.6197, 0.875, 0.7014, 0.75, 0.7014, 0.75, 0.7014, 0.875, 0.7014, 0.125, 0.625, 0.25, 0.625, 0.25, 0.7014, 0.125, 0.7014, 0.6875, 0.75, 0.75, 0.75, 0.75, 0.75, 0.6875, 0.75, 0.4026, 0.8125, 0.4432, 0.8125, 0.4432, 0.875, 0.4026, 0.875, 0.375, 0.8125, 0.4026, 0.8125, 0.4026, 0.875, 0.375, 0.875, 0.4999, 1.0, 0.4999, 0.875, 0.4999, 0.875, 0.4999, 1.0, 0.6875, 0.75, 0.75, 0.75, 0.75, 0.75, 0.6875, 0.75, 0.6875, 0.75, 0.75, 0.75, 0.75, 0.75, 0.6875, 0.75, 0.4999, 1.0, 0.4999, 0.875, 0.4999, 0.875, 0.4999, 1.0, 0.4999, 0.8125, 0.625, 0.8125, 0.625, 0.875, 0.4999, 0.875, 0.6875, 0.75, 0.75, 0.75, 0.75, 0.75, 0.6875, 0.75, 0.4999, 1.0, 0.4999, 0.875, 0.4999, 0.875, 0.4999, 1.0, 0.6875, 0.75, 0.75, 0.75, 0.75, 0.75, 0.6875, 0.75, 0.6875, 0.75, 0.75, 0.75, 0.75, 0.75, 0.6875, 0.75, 0.4999, 1.0, 0.4999, 0.875, 0.4999, 0.875, 0.4999, 1.0, 0.4999, 1.0, 0.4999, 0.875, 0.4999, 0.875, 0.4999, 1.0, 0.6875, 0.75, 0.75, 0.75, 0.75, 0.75, 0.6875, 0.75, 0.6875, 0.75, 0.75, 0.75, 0.75, 0.75, 0.6875, 0.75, 0.4999, 1.0, 0.4999, 0.875, 0.4999, 0.875, 0.4999, 1.0, 0.4432, 0.8125, 0.4999, 0.8125, 0.4999, 0.875, 0.4432, 0.875, 0.375, 0.8125, 0.375, 0.875, 0.375, 0.875, 0.375, 0.8125, 0.125, 0.625, 0.25, 0.625, 0.25, 0.625, 0.125, 0.625, 0.125, 0.625, 0.25, 0.625, 0.25, 0.625, 0.125, 0.625, 0.375, 0.8125, 0.375, 0.875, 0.375, 0.875, 0.375, 0.8125, 0.125, 0.7014, 0.25, 0.7014, 0.25, 0.75, 0.125, 0.75, 0.375, 0.8125, 0.375, 0.875, 0.375, 0.875, 0.375, 0.8125, 0.125, 0.625, 0.25, 0.625, 0.25, 0.625, 0.125, 0.625, 0.375, 0.8125, 0.375, 0.875, 0.375, 0.875, 0.375, 0.8125, 0.375, 0.8125, 0.375, 0.875, 0.375, 0.875, 0.375, 0.8125, 0.125, 0.625, 0.25, 0.625, 0.25, 0.625, 0.125, 0.625, 0.125, 0.625, 0.25, 0.625, 0.25, 0.625, 0.125, 0.625, 0.375, 0.8125, 0.375, 0.875, 0.375, 0.875, 0.375, 0.8125, 0.125, 0.625, 0.25, 0.625, 0.25, 0.625, 0.125, 0.625, 0.125, 0.625, 0.25, 0.625, 0.25, 0.625, 0.125, 0.625, 0.375, 0.8125, 0.375, 0.875, 0.375, 0.875, 0.375, 0.8125, 0.375, 0.8125, 0.375, 0.875, 0.375, 0.875, 0.375, 0.8125, 0.125, 0.625, 0.25, 0.625, 0.25, 0.625, 0.125, 0.625, 0.875, 0.7014, 0.75, 0.7014, 0.75, 0.7014, 0.875, 0.7014, 0.375, 0.8125, 0.375, 0.875, 0.375, 0.875, 0.375, 0.8125, 0.6875, 0.7014, 0.75, 0.7014, 0.75, 0.75, 0.6875, 0.75, 0.375, 0.8125, 0.375, 0.875, 0.375, 0.875, 0.375, 0.8125, 0.375, 0.75, 0.375, 0.8125, 0.375, 0.8125, 0.375, 0.75, 0.625, 0.7014, 0.6875, 0.7014, 0.6875, 0.75, 0.625, 0.75, 0.375, 0.75, 0.375, 0.8125, 0.375, 0.8125, 0.375, 0.75, 0.375, 0.75, 0.375, 0.8125, 0.375, 0.8125, 0.375, 0.75, 0.375, 0.75, 0.375, 0.8125, 0.375, 0.8125, 0.375, 0.75, 0.375, 0.75, 0.375, 0.8125, 0.375, 0.8125, 0.375, 0.75, 0.375, 0.75, 0.375, 0.8125, 0.375, 0.8125, 0.375, 0.75, 0.375, 0.75, 0.375, 0.8125, 0.375, 0.8125, 0.375, 0.75, 0.375, 0.75, 0.375, 0.8125, 0.375, 0.8125, 0.375, 0.75, 0.375, 0.75, 0.375, 0.8125, 0.375, 0.8125, 0.375, 0.75, 0.375, 0.75, 0.375, 0.8125, 0.375, 0.8125, 0.375, 0.75, 0.4432, 0.75, 0.4999, 0.75, 0.4999, 0.8125, 0.4432, 0.8125, 0.625, 0.75, 0.6875, 0.75, 0.6875, 0.75, 0.625, 0.75, 0.625, 0.75, 0.6875, 0.75, 0.6875, 0.75, 0.625, 0.75, 0.625, 0.75, 0.6875, 0.75, 0.6875, 0.75, 0.625, 0.75, 0.625, 0.75, 0.6875, 0.75, 0.6875, 0.75, 0.625, 0.75, 0.625, 0.75, 0.6875, 0.75, 0.6875, 0.75, 0.625, 0.75, 0.4999, 0.75, 0.625, 0.75, 0.625, 0.8125, 0.4999, 0.8125, 0.625, 0.75, 0.6875, 0.75, 0.6875, 0.75, 0.625, 0.75, 0.625, 0.75, 0.6875, 0.75, 0.6875, 0.75, 0.625, 0.75, 0.375, 0.75, 0.4026, 0.75, 0.4026, 0.8125, 0.375, 0.8125, 0.4026, 0.75, 0.4432, 0.75, 0.4432, 0.8125, 0.4026, 0.8125, 0.625, 0.75, 0.6875, 0.75, 0.6875, 0.75, 0.625, 0.75, 0.375, 0.6276, 0.375, 0.6269, 0.375, 0.6269, 0.375, 0.625, 0.375, 0.5, 0.6875, 0.6197, 0.625, 0.6197, 0.625, 0.6203, 0.625, 0.6209, 0.625, 0.6221, 0.625, 0.6226, 0.625, 0.6208, 0.4999, 0.6232, 0.4432, 0.6248, 0.4026, 0.6264, 0.75, 0.7014, 0.6875, 0.7014, 0.6875, 0.7014, 0.75, 0.7014, 0.75, 0.7014, 0.6875, 0.7014, 0.6875, 0.7014, 0.75, 0.7014, 0.75, 0.7014, 0.6875, 0.7014, 0.6875, 0.7014, 0.75, 0.7014, 0.75, 0.7014, 0.6875, 0.7014, 0.6875, 0.6197, 0.75, 0.6197, 0.75, 0.7014, 0.6875, 0.7014, 0.6875, 0.7014, 0.75, 0.7014, 0.25, 0.625, 0.3125, 0.625, 0.3125, 0.7014, 0.25, 0.7014, 0.4999, 0.875, 0.4999, 0.8125, 0.4999, 0.8125, 0.4999, 0.875, 0.4999, 0.875, 0.4999, 0.8125, 0.4999, 0.8125, 0.4999, 0.875, 0.4999, 0.875, 0.4999, 0.8125, 0.4999, 0.8125, 0.4999, 0.875, 0.4999, 0.875, 0.4999, 0.8125, 0.4999, 0.8125, 0.4999, 0.875, 0.4999, 0.875, 0.4999, 0.8125, 0.4999, 0.8125, 0.4999, 0.875, 0.4999, 0.875, 0.4999, 0.8125, 0.4999, 0.8125, 0.4999, 0.875, 0.25, 0.625, 0.3125, 0.625, 0.3125, 0.625, 0.25, 0.625, 0.25, 0.625, 0.3125, 0.625, 0.3125, 0.625, 0.25, 0.625, 0.25, 0.7014, 0.3125, 0.7014, 0.3125, 0.75, 0.25, 0.75, 0.25, 0.625, 0.3125, 0.625, 0.3125, 0.625, 0.25, 0.625, 0.25, 0.625, 0.3125, 0.625, 0.3125, 0.625, 0.25, 0.625, 0.25, 0.625, 0.3125, 0.625, 0.3125, 0.625, 0.25, 0.625, 0.25, 0.625, 0.3125, 0.625, 0.3125, 0.625, 0.25, 0.625, 0.25, 0.625, 0.3125, 0.625, 0.3125, 0.625, 0.25, 0.625, 0.25, 0.625, 0.3125, 0.625, 0.3125, 0.625, 0.25, 0.625, 0.75, 0.7014, 0.6875, 0.7014, 0.6875, 0.7014, 0.75, 0.7014, 0.4999, 0.7014, 0.4999, 0.75, 0.625, 0.75, 0.625, 0.7014, 0.375, 0.875, 0.375, 0.875, 0.375, 1.0, 0.375, 1.0, 0.75, 0.7014, 0.75, 0.75, 0.875, 0.75, 0.875, 0.7014, 0.375, 0.875, 0.375, 0.875, 0.375, 1.0, 0.375, 1.0, 0.375, 0.7014, 0.375, 0.7014, 0.375, 0.75, 0.375, 0.75, 0.375, 0.7014, 0.375, 0.7014, 0.375, 0.75, 0.375, 0.75, 0.6875, 0.7014, 0.6875, 0.7014, 0.625, 0.7014, 0.625, 0.7014, 0.4999, 0.04856, 0.4999, 0.1268, 0.625, 0.1292, 0.625, 0.04856, 0.625, 0.0, 0.4999, 7.5e-06, 0.4999, 0.04856, 0.625, 0.04856, 0.375, 0.04856, 0.375, 0.04856, 0.375, 0.125, 0.375, 0.125, 0.3125, 0.625, 0.3125, 0.625, 0.375, 0.625, 0.375, 0.625, 0.375, 0.875, 0.375, 0.875, 0.375, 1.0, 0.375, 1.0, 0.375, 0.875, 0.375, 0.875, 0.375, 1.0, 0.375, 1.0, 0.3125, 0.625, 0.3125, 0.625, 0.375, 0.625, 0.375, 0.625, 0.375, 0.0, 0.375, 0.0, 0.375, 0.04856, 0.375, 0.04856, 0.375, 0.7014, 0.375, 0.7014, 0.375, 0.75, 0.375, 0.75, 0.375, 0.04856, 0.375, 0.04856, 0.375, 0.125, 0.375, 0.125, 0.3125, 0.625, 0.3125, 0.625, 0.375, 0.625, 0.375, 0.625, 0.375, 0.875, 0.375, 0.875, 0.375, 1.0, 0.375, 1.0, 0.3125, 0.625, 0.3125, 0.625, 0.375, 0.625, 0.375, 0.625, 0.375, 0.04856, 0.375, 0.04856, 0.375, 0.125, 0.375, 0.125, 0.3125, 0.625, 0.3125, 0.625, 0.375, 0.625, 0.375, 0.625, 0.375, 0.875, 0.375, 0.875, 0.375, 1.0, 0.375, 1.0, 0.375, 0.04856, 0.375, 0.04856, 0.375, 0.125, 0.375, 0.125, 0.375, 0.875, 0.375, 0.875, 0.375, 1.0, 0.375, 1.0, 0.375, 0.0, 0.375, 0.0, 0.375, 0.04856, 0.375, 0.04856, 0.375, 0.04856, 0.375, 0.04856, 0.375, 0.125, 0.375, 0.125, 0.375, 0.0, 0.375, 0.0, 0.375, 0.04856, 0.375, 0.04856, 0.3125, 0.625, 0.3125, 0.625, 0.375, 0.625, 0.375, 0.625, 0.375, 0.875, 0.375, 0.875, 0.375, 1.0, 0.375, 1.0, 0.3125, 0.7014, 0.3125, 0.75, 0.375, 0.75, 0.375, 0.7014, 0.375, 0.7014, 0.375, 0.7014, 0.375, 0.75, 0.375, 0.75, 0.375, 0.875, 0.375, 0.875, 0.375, 1.0, 0.375, 1.0, 0.3125, 0.625, 0.3125, 0.625, 0.375, 0.625, 0.375, 0.625, 0.375, 0.04856, 0.375, 0.04856, 0.375, 0.125, 0.375, 0.125, 0.375, 0.04856, 0.375, 0.04856, 0.375, 0.125, 0.375, 0.125, 0.3125, 0.625, 0.3125, 0.625, 0.375, 0.625, 0.375, 0.625, 0.375, 0.875, 0.375, 0.875, 0.375, 1.0, 0.375, 1.0, 0.375, 0.0, 0.375, 0.0, 0.375, 0.04856, 0.375, 0.04856, 0.625, 0.7014, 0.625, 0.7014, 0.625, 0.6221, 0.625, 0.6226, 0.4999, 0.04856, 0.4432, 0.04856, 0.4432, 0.1252, 0.4999, 0.1268, 0.4432, 0.875, 0.4432, 1.0, 0.4999, 1.0, 0.4999, 0.875, 0.4999, 7.5e-06, 0.4432, 4.096e-06, 0.4432, 0.04856, 0.4999, 0.04856, 0.4999, 0.8125, 0.4999, 0.8125, 0.4999, 0.75, 0.4999, 0.75, 0.75, 0.75, 0.75, 0.75, 0.875, 0.75, 0.875, 0.75, 0.625, 0.0, 0.625, 0.0, 0.4999, 7.5e-06, 0.4999, 0.75, 0.625, 0.75, 0.625, 0.75, 0.4999, 0.75, 0.4999, 0.75, 0.625, 0.75, 0.625, 0.75, 0.75, 0.75, 0.75, 0.75, 0.875, 0.75, 0.875, 0.75, 0.4999, 0.75, 0.4999, 0.75, 0.625, 0.75, 0.625, 0.75, 0.625, 0.0, 0.625, 0.0, 0.4999, 7.5e-06, 0.4999, 7.5e-06, 0.4999, 0.8125, 0.4999, 0.8125, 0.4999, 0.75, 0.4999, 0.75, 0.625, 0.0, 0.625, 0.0, 0.4999, 7.5e-06, 0.4999, 7.5e-06, 0.4999, 0.8125, 0.4999, 0.8125, 0.4999, 0.75, 0.4999, 0.75, 0.75, 0.75, 0.75, 0.75, 0.875, 0.75, 0.875, 0.75, 0.4999, 0.75, 0.4999, 0.75, 0.625, 0.75, 0.625, 0.75, 0.75, 0.75, 0.75, 0.75, 0.875, 0.75, 0.875, 0.75, 0.4999, 0.75, 0.4999, 0.75, 0.625, 0.75, 0.625, 0.75, 0.625, 0.0, 0.625, 0.0, 0.4999, 7.5e-06, 0.4999, 7.5e-06, 0.625, 0.0, 0.625, 0.0, 0.4999, 7.5e-06, 0.4999, 7.5e-06, 0.625, 0.0, 0.625, 0.0, 0.4999, 7.5e-06, 0.4999, 7.5e-06, 0.4999, 0.8125, 0.4999, 0.8125, 0.4999, 0.75, 0.4999, 0.75, 0.75, 0.75, 0.75, 0.75, 0.875, 0.75, 0.875, 0.75, 0.4999, 0.875, 0.4999, 1.0, 0.625, 1.0, 0.625, 0.875, 0.4999, 0.8125, 0.4999, 0.8125, 0.4999, 0.75, 0.4999, 0.75, 0.75, 0.75, 0.75, 0.75, 0.875, 0.75, 0.875, 0.75, 0.4999, 0.75, 0.4999, 0.75, 0.625, 0.75, 0.625, 0.75, 0.625, 0.0, 0.625, 0.0, 0.4999, 7.5e-06, 0.4999, 7.5e-06, 0.4999, 0.75, 0.4999, 0.75, 0.625, 0.75, 0.625, 0.75, 0.75, 0.75, 0.75, 0.75, 0.875, 0.75, 0.875, 0.75, 0.4999, 0.8125, 0.4999, 0.8125, 0.4999, 0.75, 0.4999, 0.75, 0.4432, 0.7014, 0.4432, 0.75, 0.4999, 0.75, 0.4999, 0.7014, 0.375, 0.875, 0.375, 1.0, 0.4026, 1.0, 0.4026, 0.875, 0.4026, 1.656e-06, 0.375, 0.0, 0.375, 0.04856, 0.4026, 0.04856, 0.4026, 0.875, 0.4026, 1.0, 0.4432, 1.0, 0.4432, 0.875, 0.4026, 0.7014, 0.4026, 0.75, 0.4432, 0.75, 0.4432, 0.7014, 0.75, 0.75, 0.75, 0.75, 0.875, 0.75, 0.875, 0.75, 0.625, 0.0, 0.625, 0.0, 0.4999, 7.5e-06, 0.625, 0.75, 0.4999, 0.75, 0.625, 0.75, 0.375, 0.7014, 0.375, 0.75, 0.4026, 0.75, 0.4026, 0.7014, 0.375, 0.7014, 0.375, 0.7014, 0.375, 0.75, 0.375, 0.75, 0.375, 0.0, 0.375, 0.0, 0.375, 0.04856, 0.375, 0.04856, 0.375, 0.7014, 0.375, 0.7014, 0.375, 0.75, 0.375, 0.75, 0.375, 0.7014, 0.375, 0.7014, 0.375, 0.75, 0.375, 0.75, 0.375, 0.0, 0.375, 0.0, 0.375, 0.04856, 0.375, 0.04856, 0.375, 0.0, 0.375, 0.0, 0.375, 0.04856, 0.375, 0.04856, 0.375, 0.7014, 0.375, 0.7014, 0.375, 0.75, 0.375, 0.75, 0.375, 0.0, 0.375, 0.0, 0.375, 0.04856, 0.375, 0.04856, 0.375, 0.7014, 0.375, 0.7014, 0.375, 0.75, 0.375, 0.75, 0.375, 0.0, 0.375, 0.0, 0.375, 0.04856, 0.375, 0.04856, 0.375, 0.0, 0.375, 0.0, 0.375, 0.04856, 0.375, 0.04856, 0.375, 0.7014, 0.375, 0.7014, 0.375, 0.75, 0.375, 0.75, 0.375, 0.6276, 0.375, 0.6269, 0.375, 0.7014, 0.375, 0.7014, 0.375, 0.625, 0.375, 0.625, 0.375, 0.7014, 0.375, 0.7014, 0.375, 0.6269, 0.375, 0.6269, 0.375, 0.7014, 0.375, 0.7014, 0.375, 0.625, 0.375, 0.625, 0.375, 0.7014, 0.375, 0.7014, 0.375, 0.6269, 0.375, 0.625, 0.375, 0.625, 0.375, 0.7014, 0.375, 0.7014, 0.375, 0.625, 0.375, 0.625, 0.375, 0.7014, 0.375, 0.7014, 0.375, 0.625, 0.375, 0.625, 0.375, 0.7014, 0.375, 0.7014, 0.3125, 0.625, 0.3125, 0.7014, 0.375, 0.7014, 0.375, 0.625, 0.375, 0.625, 0.375, 0.625, 0.375, 0.7014, 0.375, 0.7014, 0.375, 0.625, 0.375, 0.625, 0.375, 0.7014, 0.375, 0.7014, 0.375, 0.625, 0.375, 0.625, 0.375, 0.7014, 0.375, 0.7014, 0.375, 0.6276, 0.375, 0.7014, 0.4026, 0.7014, 0.4026, 0.6264, 0.4432, 0.04856, 0.4026, 0.04856, 0.4026, 0.1236, 0.4432, 0.1252, 0.625, 0.1274, 0.625, 0.1279, 0.625, 0.04856, 0.625, 0.04856, 0.4432, 0.6248, 0.4026, 0.6264, 0.4026, 0.7014, 0.4432, 0.7014, 0.6875, 0.7014, 0.6875, 0.7014, 0.625, 0.7014, 0.625, 0.7014, 0.6875, 0.7014, 0.6875, 0.6197, 0.625, 0.6197, 0.625, 0.7014, 0.625, 0.1279, 0.625, 0.1291, 0.625, 0.04856, 0.625, 0.04856, 0.625, 0.1291, 0.625, 0.1297, 0.625, 0.04856, 0.625, 0.04856, 0.6875, 0.7014, 0.6875, 0.7014, 0.625, 0.7014, 0.625, 0.7014, 0.6875, 0.7014, 0.6875, 0.7014, 0.625, 0.7014, 0.625, 0.7014, 0.625, 0.6203, 0.625, 0.7014, 0.625, 0.7014, 0.625, 0.6197, 0.6875, 0.7014, 0.6875, 0.7014, 0.625, 0.7014, 0.625, 0.7014, 0.625, 0.7014, 0.625, 0.7014, 0.625, 0.6209, 0.625, 0.6221, 0.625, 0.04856, 0.625, 0.1297, 0.625, 0.1303, 0.625, 0.04856, 0.625, 0.7014, 0.625, 0.7014, 0.625, 0.6203, 0.625, 0.6209, 0.625, 0.7014, 0.625, 0.7014, 0.625, 0.6226, 0.625, 0.6208, 0.375, 0.04856, 0.375, 0.04856, 0.375, 0.1231, 0.375, 0.1231, 0.375, 0.04856, 0.375, 0.04856, 0.375, 0.1231, 0.375, 0.1224, 0.375, 0.04856, 0.375, 0.1224, 0.4026, 0.1236, 0.4026, 0.04856, 0.375, 0.04856, 0.375, 0.04856, 0.375, 0.125, 0.375, 0.125, 0.375, 0.1231, 0.625, 0.1292, 0.625, 0.1274, 0.625, 0.04856, 0.625, 0.04856, 0.4999, 0.6232, 0.4432, 0.6248, 0.4432, 0.7014, 0.4999, 0.7014, 0.625, 0.6208, 0.4999, 0.6232, 0.4999, 0.7014, 0.625, 0.7014, 0.4432, 4.096e-06, 0.4026, 1.656e-06, 0.4026, 0.04856, 0.4432, 0.04856, 0.875, 0.7014, 0.875, 0.7014, 0.75, 0.7014, 0.75, 0.7014, 0.875, 0.7014, 0.875, 0.7014, 0.75, 0.7014, 0.75, 0.7014, 0.875, 0.7014, 0.875, 0.7014, 0.75, 0.7014, 0.75, 0.7014, 0.875, 0.7014, 0.875, 0.6197, 0.75, 0.6197, 0.75, 0.7014, 0.875, 0.7014, 0.875, 0.7014, 0.75, 0.7014, 0.75, 0.7014, 0.125, 0.625, 0.125, 0.7014, 0.25, 0.7014, 0.25, 0.625, 0.6875, 0.75, 0.6875, 0.75, 0.75, 0.75, 0.75, 0.75, 0.4026, 0.8125, 0.4026, 0.875, 0.4432, 0.875, 0.4432, 0.8125, 0.375, 0.8125, 0.375, 0.875, 0.4026, 0.875, 0.4026, 0.8125, 0.4999, 1.0, 0.4999, 1.0, 0.4999, 0.875, 0.4999, 0.875, 0.6875, 0.75, 0.6875, 0.75, 0.75, 0.75, 0.75, 0.75, 0.6875, 0.75, 0.6875, 0.75, 0.75, 0.75, 0.75, 0.75, 0.4999, 1.0, 0.4999, 1.0, 0.4999, 0.875, 0.4999, 0.875, 0.4999, 0.8125, 0.4999, 0.875, 0.625, 0.875, 0.625, 0.8125, 0.6875, 0.75, 0.6875, 0.75, 0.75, 0.75, 0.75, 0.75, 0.4999, 1.0, 0.4999, 1.0, 0.4999, 0.875, 0.4999, 0.875, 0.6875, 0.75, 0.6875, 0.75, 0.75, 0.75, 0.75, 0.75, 0.6875, 0.75, 0.6875, 0.75, 0.75, 0.75, 0.75, 0.75, 0.4999, 1.0, 0.4999, 1.0, 0.4999, 0.875, 0.4999, 0.875, 0.4999, 1.0, 0.4999, 1.0, 0.4999, 0.875, 0.4999, 0.875, 0.6875, 0.75, 0.6875, 0.75, 0.75, 0.75, 0.75, 0.75, 0.6875, 0.75, 0.6875, 0.75, 0.75, 0.75, 0.75, 0.75, 0.4999, 1.0, 0.4999, 1.0, 0.4999, 0.875, 0.4999, 0.875, 0.4432, 0.8125, 0.4432, 0.875, 0.4999, 0.875, 0.4999, 0.8125, 0.375, 0.8125, 0.375, 0.8125, 0.375, 0.875, 0.375, 0.875, 0.125, 0.625, 0.125, 0.625, 0.25, 0.625, 0.25, 0.625, 0.125, 0.625, 0.125, 0.625, 0.25, 0.625, 0.25, 0.625, 0.375, 0.8125, 0.375, 0.8125, 0.375, 0.875, 0.375, 0.875, 0.125, 0.7014, 0.125, 0.75, 0.25, 0.75, 0.25, 0.7014, 0.375, 0.8125, 0.375, 0.8125, 0.375, 0.875, 0.375, 0.875, 0.125, 0.625, 0.125, 0.625, 0.25, 0.625, 0.25, 0.625, 0.375, 0.8125, 0.375, 0.8125, 0.375, 0.875, 0.375, 0.875, 0.375, 0.8125, 0.375, 0.8125, 0.375, 0.875, 0.375, 0.875, 0.125, 0.625, 0.125, 0.625, 0.25, 0.625, 0.25, 0.625, 0.125, 0.625, 0.125, 0.625, 0.25, 0.625, 0.25, 0.625, 0.375, 0.8125, 0.375, 0.8125, 0.375, 0.875, 0.375, 0.875, 0.125, 0.625, 0.125, 0.625, 0.25, 0.625, 0.25, 0.625, 0.125, 0.625, 0.125, 0.625, 0.25, 0.625, 0.25, 0.625, 0.375, 0.8125, 0.375, 0.8125, 0.375, 0.875, 0.375, 0.875, 0.375, 0.8125, 0.375, 0.8125, 0.375, 0.875, 0.375, 0.875, 0.125, 0.625, 0.125, 0.625, 0.25, 0.625, 0.25, 0.625, 0.875, 0.7014, 0.875, 0.7014, 0.75, 0.7014, 0.75, 0.7014, 0.375, 0.8125, 0.375, 0.8125, 0.375, 0.875, 0.375, 0.875, 0.6875, 0.7014, 0.6875, 0.75, 0.75, 0.75, 0.75, 0.7014, 0.375, 0.8125, 0.375, 0.8125, 0.375, 0.875, 0.375, 0.875, 0.375, 0.75, 0.375, 0.75, 0.375, 0.8125, 0.375, 0.8125, 0.625, 0.7014, 0.625, 0.75, 0.6875, 0.75, 0.6875, 0.7014, 0.375, 0.75, 0.375, 0.75, 0.375, 0.8125, 0.375, 0.8125, 0.375, 0.75, 0.375, 0.75, 0.375, 0.8125, 0.375, 0.8125, 0.375, 0.75, 0.375, 0.75, 0.375, 0.8125, 0.375, 0.8125, 0.375, 0.75, 0.375, 0.75, 0.375, 0.8125, 0.375, 0.8125, 0.375, 0.75, 0.375, 0.75, 0.375, 0.8125, 0.375, 0.8125, 0.375, 0.75, 0.375, 0.75, 0.375, 0.8125, 0.375, 0.8125, 0.375, 0.75, 0.375, 0.75, 0.375, 0.8125, 0.375, 0.8125, 0.375, 0.75, 0.375, 0.75, 0.375, 0.8125, 0.375, 0.8125, 0.375, 0.75, 0.375, 0.75, 0.375, 0.8125, 0.375, 0.8125, 0.4432, 0.75, 0.4432, 0.8125, 0.4999, 0.8125, 0.4999, 0.75, 0.625, 0.75, 0.625, 0.75, 0.6875, 0.75, 0.6875, 0.75, 0.625, 0.75, 0.625, 0.75, 0.6875, 0.75, 0.6875, 0.75, 0.625, 0.75, 0.625, 0.75, 0.6875, 0.75, 0.6875, 0.75, 0.625, 0.75, 0.625, 0.75, 0.6875, 0.75, 0.6875, 0.75, 0.625, 0.75, 0.625, 0.75, 0.6875, 0.75, 0.6875, 0.75, 0.4999, 0.75, 0.4999, 0.8125, 0.625, 0.8125, 0.625, 0.75, 0.625, 0.75, 0.625, 0.75, 0.6875, 0.75, 0.6875, 0.75, 0.625, 0.75, 0.625, 0.75, 0.6875, 0.75, 0.6875, 0.75, 0.375, 0.75, 0.375, 0.8125, 0.4026, 0.8125, 0.4026, 0.75, 0.4026, 0.75, 0.4026, 0.8125, 0.4432, 0.8125, 0.4432, 0.75, 0.625, 0.75, 0.625, 0.75, 0.6875, 0.75, 0.6875, 0.75, 0.75, 0.7014, 0.75, 0.7014, 0.6875, 0.7014, 0.6875, 0.7014, 0.75, 0.7014, 0.75, 0.7014, 0.6875, 0.7014, 0.6875, 0.7014, 0.75, 0.7014, 0.75, 0.7014, 0.6875, 0.7014, 0.6875, 0.7014, 0.75, 0.7014, 0.75, 0.6197, 0.6875, 0.6197, 0.6875, 0.7014, 0.75, 0.7014, 0.75, 0.7014, 0.6875, 0.7014, 0.6875, 0.7014, 0.25, 0.625, 0.25, 0.7014, 0.3125, 0.7014, 0.3125, 0.625, 0.4999, 0.875, 0.4999, 0.875, 0.4999, 0.8125, 0.4999, 0.8125, 0.4999, 0.875, 0.4999, 0.875, 0.4999, 0.8125, 0.4999, 0.8125, 0.4999, 0.875, 0.4999, 0.875, 0.4999, 0.8125, 0.4999, 0.8125, 0.4999, 0.875, 0.4999, 0.875, 0.4999, 0.8125, 0.4999, 0.8125, 0.4999, 0.875, 0.4999, 0.875, 0.4999, 0.8125, 0.4999, 0.8125, 0.4999, 0.875, 0.4999, 0.875, 0.4999, 0.8125, 0.4999, 0.8125, 0.25, 0.625, 0.25, 0.625, 0.3125, 0.625, 0.3125, 0.625, 0.25, 0.625, 0.25, 0.625, 0.3125, 0.625, 0.3125, 0.625, 0.25, 0.7014, 0.25, 0.75, 0.3125, 0.75, 0.3125, 0.7014, 0.25, 0.625, 0.25, 0.625, 0.3125, 0.625, 0.3125, 0.625, 0.25, 0.625, 0.25, 0.625, 0.3125, 0.625, 0.3125, 0.625, 0.25, 0.625, 0.25, 0.625, 0.3125, 0.625, 0.3125, 0.625, 0.25, 0.625, 0.25, 0.625, 0.3125, 0.625, 0.3125, 0.625, 0.25, 0.625, 0.25, 0.625, 0.3125, 0.625, 0.3125, 0.625, 0.25, 0.625, 0.25, 0.625, 0.3125, 0.625, 0.3125, 0.625, 0.75, 0.7014, 0.75, 0.7014, 0.6875, 0.7014, 0.6875, 0.7014])
me_cube_021.update()
arm_armature = bpy.data.armatures.new('Armature')  # bones are not reproduced

# ---- objects
ob_empty_001 = bpy.data.objects.new('Empty.001', None)
ob_cube = bpy.data.objects.new('Cube', me_cube_021)
ob_empty_002 = bpy.data.objects.new('Empty.002', None)
ob_armature = bpy.data.objects.new('Armature', arm_armature)

# ---- transforms, parenting, visibility, modifiers, constraints
ob_empty_001.location = (-1.04, 3.13, 0.0)
ob_empty_001.rotation_euler = (1.571, -0.0, 0.0)
ob_empty_001.empty_display_type = 'IMAGE'
ob_empty_001.empty_display_size = 5.0
ob_cube.parent = ob_armature
ob_cube.location = (0.0, 1.058e-09, 0.0)
_vg = ob_cube.vertex_groups.new(name='Bone')
for _i, _w in zip([0, 69, 86, 87, 88, 89, 104, 106, 107, 108, 109, 110, 111, 112, 113, 114, 115, 122, 123, 124, 126, 129, 130, 132, 133, 134, 135, 136, 137, 138, 139, 179, 180, 181, 182, 183, 184, 199, 200, 201, 202, 229, 230, 232, 234, 300, 301, 302, 306, 307, 318, 319, 320, 321, 334, 336, 337, 338, 339, 340, 341, 342, 343, 344, 345, 346, 380, 385, 386, 387, 388, 389, 390, 403, 404, 405, 428, 432, 433], [0.00112, 7.688e-05, 0.02097, 0.05056, 0.03111, 0.05456, 0.127, 0.3381, 0.2325, 0.9271, 0.9209, 0.7185, 0.4401, 0.8485, 0.8769, 0.09428, 0.05781, 0.1243, 0.1243, 0.1243, 0.1633, 0.008617, 0.3315, 0.4826, 0.1211, 0.8964, 0.8949, 0.5417, 0.6826, 0.8176, 0.7874, 0.06452, 0.2775, 0.9714, 0.7565, 0.9264, 0.8925, 0.02925, 0.2454, 0.9563, 0.9197, 0.6676, 0.912, 0.06652, 0.01279, 0.006129, 0.05983, 0.02613, 0.0006067, 0.0226, 0.03009, 0.08605, 0.0665, 0.0959, 0.006546, 0.2403, 0.05358, 0.4152, 0.3323, 0.8137, 0.8165, 0.5674, 0.5081, 0.6786, 0.705, 0.02753, 0.02161, 0.1855, 0.3423, 0.7925, 0.4562, 0.628, 0.01569, 0.1291, 0.3166, 0.806, 0.01073, 0.469, 0.6526]): _vg.add([_i], _w, 'REPLACE')
_vg = ob_cube.vertex_groups.new(name='Bone.001')
for _i, _w in zip([104, 105, 106, 107, 108, 109, 110, 111, 112, 113, 114, 122, 123, 124, 126, 130, 132, 133, 134, 135, 136, 137, 138, 139, 179, 180, 182, 183, 184, 199, 200, 201, 202, 229, 230, 319, 320, 321, 336, 337, 338, 339, 340, 341, 342, 343, 344, 345, 385, 386, 387, 388, 389, 403, 404, 405, 432, 433], [0.1302, 0.05317, 0.3836, 0.5764, 0.03431, 0.05328, 0.1619, 0.4759, 0.0851, 0.09207, 0.07173, 0.06494, 0.06495, 0.06494, 0.02864, 0.2811, 0.2574, 0.6075, 0.05462, 0.06457, 0.3229, 0.1593, 0.1199, 0.1036, 0.09614, 0.5022, 0.1768, 0.04829, 0.07884, 0.07387, 0.5529, 0.009504, 0.05273, 0.2645, 0.06543, 0.01818, 0.009053, 0.00805, 0.1478, 0.02829, 0.1735, 0.2483, 0.08624, 0.09509, 0.1521, 0.2656, 0.1238, 0.1449, 0.1103, 0.1774, 0.09865, 0.1828, 0.1444, 0.08132, 0.2079, 0.09587, 0.2186, 0.1491]): _vg.add([_i], _w, 'REPLACE')
_vg = ob_cube.vertex_groups.new(name='Bone.002')
for _i, _w in zip([74, 104, 105, 106, 107, 110, 111, 112, 114, 115, 116, 121, 125, 129, 130, 131, 132, 133, 135, 136, 137, 138, 179, 180, 182, 199, 200, 202, 229, 234, 300, 303, 307, 333, 334, 335, 336, 337, 338, 339, 340, 341, 342, 343, 344, 345, 385, 386, 387, 388, 389, 403, 404, 405, 432, 433], [0.03201, 0.503, 0.404, 0.1645, 0.1211, 0.06138, 0.0547, 0.009018, 0.05129, 0.06023, 0.1713, 0.07011, 0.04729, 0.07388, 0.06196, 0.951, 0.02475, 0.2581, 0.009629, 0.09799, 0.00958, 0.04423, 0.6687, 0.1571, 0.04367, 0.6469, 0.136, 0.02784, 0.03906, 0.01264, 0.01805, 0.01224, 0.03224, 0.03251, 0.03952, 0.02868, 0.09821, 0.3258, 0.08928, 0.1801, 0.0156, 0.04544, 0.07026, 0.1239, 0.05311, 0.07303, 0.171, 0.1491, 0.04508, 0.1289, 0.08099, 0.2383, 0.1765, 0.05006, 0.1357, 0.08287]): _vg.add([_i], _w, 'REPLACE')
_vg = ob_cube.vertex_groups.new(name='Bone.003')
for _i, _w in zip([0, 2, 3, 40, 43, 64, 65, 68, 69, 70, 71, 74, 75, 86, 87, 88, 89, 90, 101, 102, 103, 104, 114, 115, 116, 117, 120, 121, 122, 123, 124, 125, 126, 128, 129, 130, 132, 137, 139, 140, 161, 173, 174, 175, 184, 186, 198, 213, 224, 225, 226, 232, 234, 235, 275, 300, 301, 302, 303, 307, 318, 319, 320, 321, 322, 333, 334, 335, 336, 338, 342, 344, 346, 380, 381, 385, 386, 390, 402, 416, 428, 429], [0.2039, 0.1798, 0.01316, 0.1169, 0.1168, 0.01745, 0.03101, 0.4501, 0.4082, 0.4155, 0.6811, 0.01499, 0.1604, 0.4181, 0.4112, 0.4886, 0.1839, 0.1206, 0.7056, 0.424, 0.7005, 0.008509, 0.07588, 0.1137, 0.7223, 0.002443, 0.117, 0.7453, 0.3167, 0.317, 0.3169, 0.6354, 0.1544, 0.1174, 0.3247, 0.09604, 0.08051, 0.04549, 0.007227, 0.1886, 0.1334, 0.02893, 0.487, 0.5092, 0.01096, 0.19, 0.01792, 0.1493, 0.02764, 0.4858, 0.5783, 0.1299, 0.1509, 0.002867, 0.02256, 0.2151, 0.1317, 0.09565, 0.263, 0.1561, 0.08651, 0.1742, 0.1491, 0.1443, 0.09887, 0.3866, 0.2606, 0.351, 0.05286, 0.04488, 0.02429, 0.009473, 0.1315, 0.1426, 0.1373, 0.01508, 0.008766, 0.1415, 0.0127, 0.008986, 0.1703, 0.1943]): _vg.add([_i], _w, 'REPLACE')
_vg = ob_cube.vertex_groups.new(name='Bone.004')
for _i, _w in zip([0, 2, 4, 5, 7, 68, 69, 70, 71, 75, 76, 77, 86, 87, 88, 89, 91, 101, 102, 103, 115, 117, 118, 119, 120, 121, 122, 123, 124, 125, 126, 128, 129, 130, 132, 140, 142, 161, 174, 175, 184, 185, 186, 187, 213, 225, 226, 231, 232, 234, 237, 300, 301, 302, 303, 307, 308, 309, 318, 319, 320, 321, 333, 334, 335, 346, 380, 381, 390, 391, 428, 429], [0.5313, 0.6254, 0.01091, 0.1048, 0.00647, 0.4223, 0.2855, 0.1245, 0.181, 0.6363, 0.1519, 0.04947, 0.05006, 0.2549, 0.1318, 0.4746, 0.01144, 0.04431, 0.4514, 0.1683, 0.5446, 0.3994, 0.1462, 0.1802, 0.1133, 0.05877, 0.09698, 0.09685, 0.0969, 0.1852, 0.1439, 0.1134, 0.432, 0.01678, 0.01245, 0.6476, 0.06207, 0.01568, 0.333, 0.1512, 0.0004437, 0.03965, 0.6415, 0.08296, 0.02728, 0.36, 0.1674, 0.08272, 0.09772, 0.2327, 0.05278, 0.2061, 0.08334, 0.05311, 0.1441, 0.3256, 0.1089, 0.02852, 0.01218, 0.09008, 0.06692, 0.1048, 0.07272, 0.2698, 0.1594, 0.131, 0.1195, 0.08946, 0.171, 0.01366, 0.1554, 0.1168]): _vg.add([_i], _w, 'REPLACE')
_vg = ob_cube.vertex_groups.new(name='Bone.005')
for _i, _w in zip([0, 2, 4, 5, 6, 7, 14, 68, 69, 75, 76, 77, 87, 88, 89, 91, 92, 102, 115, 117, 118, 119, 120, 122, 123, 124, 125, 126, 127, 128, 129, 140, 142, 143, 174, 185, 186, 187, 188, 205, 225, 231, 232, 234, 236, 237, 239, 246, 300, 301, 302, 303, 307, 308, 309, 319, 320, 321, 323, 324, 334, 335, 346, 380, 381, 390, 391, 408, 428, 429], [0.08527, 0.116, 0.5428, 0.6724, 0.09087, 0.1528, 0.01832, 0.04464, 0.05089, 0.1135, 0.6611, 0.2003, 0.0591, 0.02378, 0.09159, 0.7446, 0.08707, 0.04688, 0.1533, 0.468, 0.5968, 0.6022, 0.2172, 0.07304, 0.07293, 0.07297, 0.01758, 0.1159, 0.7889, 0.215, 0.07787, 0.07774, 0.6904, 0.09171, 0.03504, 0.215, 0.09282, 0.6834, 0.1223, 0.009593, 0.04349, 0.5567, 0.07732, 0.0826, 0.02482, 0.05402, 0.02892, 0.01306, 0.06565, 0.06169, 0.02205, 0.04202, 0.1054, 0.1179, 0.1138, 0.0741, 0.05153, 0.09679, 0.1363, 0.02644, 0.07363, 0.03706, 0.06404, 0.05571, 0.02246, 0.06902, 0.01223, 0.009316, 0.05909, 0.03119]): _vg.add([_i], _w, 'REPLACE')
_vg = ob_cube.vertex_groups.new(name='Bone.006')
for _i, _w in zip([0, 2, 4, 5, 6, 7, 8, 9, 10, 11, 12, 13, 14, 15, 16, 17, 18, 19, 69, 70, 76, 77, 78, 79, 80, 86, 87, 88, 89, 91, 92, 93, 94, 95, 114, 117, 118, 119, 120, 122, 123, 124, 126, 127, 128, 130, 140, 142, 143, 144, 145, 146, 147, 148, 149, 185, 186, 187, 188, 189, 190, 191, 204, 205, 206, 231, 232, 234, 246, 300, 301, 302, 309, 318, 319, 320, 321, 324, 346, 353, 380, 381, 390, 428], [0.06484, 0.0111, 0.4063, 0.1904, 0.8932, 0.8094, 0.9551, 0.8832, 0.9719, 0.7669, 0.9675, 0.9537, 0.9337, 0.9811, 0.13, 0.1271, 0.05343, 0.1068, 0.04685, 0.005597, 0.1486, 0.7336, 0.8991, 0.9685, 0.05519, 0.03479, 0.07958, 0.05765, 0.1005, 0.1857, 0.8763, 0.8127, 0.9785, 0.1396, 0.01092, 0.06154, 0.1626, 0.1814, 0.5329, 0.1624, 0.1622, 0.1623, 0.2631, 0.0624, 0.5139, 0.01215, 0.01603, 0.2234, 0.8938, 0.9341, 0.9196, 0.9841, 0.9688, 0.04065, 0.09249, 0.6971, 0.00997, 0.2051, 0.8533, 0.9429, 0.977, 0.02864, 0.8653, 0.9528, 0.09396, 0.3246, 0.09949, 0.006843, 0.0746, 0.001593, 0.08589, 0.0519, 0.01286, 0.04509, 0.1229, 0.08999, 0.1483, 0.06605, 0.05112, 0.02862, 0.04275, 0.005335, 0.0249, 0.01879]): _vg.add([_i], _w, 'REPLACE')
_vg = ob_cube.vertex_groups.new(name='Bone.007')
for _i, _w in zip([8, 9, 11, 16, 17, 18, 19, 20, 21, 22, 23, 24, 25, 26, 27, 28, 29, 32, 33, 36, 38, 39, 78, 80, 81, 82, 85, 93, 95, 96, 97, 98, 99, 100, 144, 145, 148, 149, 150, 151, 152, 153, 154, 155, 156, 157, 158, 159, 178, 189, 191, 192, 193, 196, 204, 206, 207, 208, 211], [0.01599, 0.1146, 0.2326, 0.8694, 0.8726, 0.9465, 0.8931, 0.9914, 0.99, 0.9984, 0.9957, 0.9979, 0.9925, 0.967, 0.9552, 0.4581, 0.4812, 0.5699, 0.4823, 0.312, 0.8948, 0.2076, 0.0985, 0.9447, 0.9988, 0.9777, 0.01116, 0.1862, 0.8601, 0.9899, 0.9946, 0.4632, 0.4811, 0.8004, 0.06485, 0.07914, 0.9546, 0.9077, 0.9972, 0.9945, 0.9923, 0.998, 0.0488, 0.05156, 0.09405, 0.1386, 0.6861, 0.0708, 0.02851, 0.05509, 0.9606, 0.9985, 0.9862, 0.05109, 0.1326, 0.906, 0.9956, 0.9846, 0.3564]): _vg.add([_i], _w, 'REPLACE')
_vg = ob_cube.vertex_groups.new(name='Bone.008')
for _i, _w in zip([26, 27, 28, 29, 30, 31, 32, 33, 34, 35, 36, 37, 38, 39, 83, 84, 85, 98, 99, 100, 154, 155, 156, 157, 158, 159, 178, 194, 195, 196, 209, 210, 211, 228], [0.01598, 0.03956, 0.5419, 0.5188, 1.002, 1.046, 0.4301, 0.5177, 1.07, 1.002, 0.688, 0.991, 0.1051, 0.7924, 1.008, 1.01, 0.9694, 0.5368, 0.5189, 0.1996, 0.9506, 0.9484, 0.906, 0.8614, 0.3139, 0.9292, 0.9607, 0.9896, 0.9862, 0.9489, 1.006, 0.9985, 0.6436, 0.9951]): _vg.add([_i], _w, 'REPLACE')
_vg = ob_cube.vertex_groups.new(name='Bone.019')
for _i, _w in zip([117, 127, 232, 234, 236, 237, 238, 239, 300, 301, 302, 303, 307, 308, 309, 319, 320, 321, 323, 324, 333, 334, 335, 346, 348, 349, 380, 381, 390, 391, 392, 428, 429], [0.00258, 0.08034, 0.1558, 0.2076, 0.5184, 0.6533, 0.078, 0.1012, 0.1361, 0.1036, 0.05455, 0.09455, 0.1493, 0.5775, 0.07347, 0.07729, 0.04558, 0.1098, 0.6251, 0.0612, 0.003003, 0.1025, 0.06837, 0.2179, 0.6993, 0.07065, 0.1558, 0.08423, 0.2229, 0.6863, 0.09164, 0.1573, 0.08932]): _vg.add([_i], _w, 'REPLACE')
_vg = ob_cube.vertex_groups.new(name='Bone.020')
for _i, _w in zip([117, 118, 119, 120, 126, 127, 128, 185, 231, 232, 234, 236, 237, 238, 239, 240, 241, 242, 243, 244, 245, 246, 247, 248, 249, 250, 251, 300, 301, 302, 303, 307, 308, 309, 310, 311, 312, 319, 320, 321, 323, 324, 325, 326, 327, 334, 346, 348, 349, 350, 351, 352, 353, 354, 355, 380, 381, 390, 391, 392, 393, 394, 395, 407, 408, 409, 428, 429], [0.0006362, 0.09625, 0.06176, 0.07487, 0.02767, 0.005684, 0.07292, 0.01605, 0.03097, 0.07407, 0.06572, 0.4013, 0.1854, 0.8792, 0.8263, 0.9352, 0.8873, 0.9778, 0.7551, 0.9709, 0.9543, 0.8669, 0.9762, 0.1383, 0.1241, 0.04362, 0.1168, 0.04082, 0.05076, 0.004367, 0.01636, 0.04127, 0.1385, 0.7424, 0.9041, 0.9659, 0.05302, 0.04, 0.0094, 0.05963, 0.1757, 0.8072, 0.8145, 0.966, 0.1405, 0.01693, 0.08058, 0.2177, 0.9115, 0.946, 0.8982, 0.9875, 0.9264, 0.0224, 0.1074, 0.05885, 0.01345, 0.07533, 0.2002, 0.8731, 0.952, 0.9814, 0.01059, 0.8471, 0.937, 0.1081, 0.05511, 0.01408]): _vg.add([_i], _w, 'REPLACE')
_vg = ob_cube.vertex_groups.new(name='Bone.021')
for _i, _w in zip([240, 241, 243, 248, 249, 250, 251, 252, 253, 254, 255, 256, 257, 258, 259, 260, 261, 264, 265, 268, 270, 271, 310, 312, 313, 314, 317, 325, 327, 328, 329, 330, 331, 332, 350, 351, 354, 355, 356, 357, 358, 359, 360, 361, 362, 363, 364, 365, 384, 393, 395, 396, 397, 400, 407, 409, 410, 411, 414], [0.02788, 0.1094, 0.2451, 0.8603, 0.8754, 0.9531, 0.8832, 0.9907, 0.9901, 0.9986, 0.995, 0.9985, 0.9932, 0.9627, 0.953, 0.4602, 0.4833, 0.5666, 0.4842, 0.3162, 0.9043, 0.2094, 0.09381, 0.9469, 0.9987, 0.9734, 0.02361, 0.1824, 0.8588, 0.9898, 0.9954, 0.4648, 0.4829, 0.8144, 0.05312, 0.09781, 0.9637, 0.893, 0.9976, 0.9937, 0.9917, 0.9981, 0.0517, 0.04528, 0.09725, 0.1307, 0.6883, 0.08155, 0.03158, 0.04254, 0.9697, 0.9989, 0.9831, 0.05854, 0.1507, 0.892, 0.9948, 0.9837, 0.3594]): _vg.add([_i], _w, 'REPLACE')
_vg = ob_cube.vertex_groups.new(name='Bone.022')
for _i, _w in zip([258, 259, 260, 261, 262, 263, 264, 265, 266, 267, 268, 269, 270, 271, 314, 315, 316, 317, 330, 331, 332, 360, 361, 362, 363, 364, 365, 384, 398, 399, 400, 412, 413, 414, 431], [0.02466, 0.04387, 0.5398, 0.5167, 1.001, 1.045, 0.4334, 0.5158, 1.069, 1.002, 0.6838, 0.9865, 0.09563, 0.7906, 0.003203, 1.007, 1.009, 0.9632, 0.5352, 0.5171, 0.1856, 0.9483, 0.9524, 0.9028, 0.8693, 0.3117, 0.9184, 0.9592, 0.9885, 0.9848, 0.9415, 1.006, 0.9988, 0.6406, 0.9945]): _vg.add([_i], _w, 'REPLACE')
_vg = ob_cube.vertex_groups.new(name='Bone.009')
for _i, _w in zip([74, 86, 90, 104, 105, 106, 107, 114, 122, 123, 124, 130, 132, 179, 180, 198, 199, 200, 306, 318, 336, 338, 342, 385, 386, 403], [0.02196, 0.01753, 0.07037, 0.07346, 0.399, 0.01267, 0.04403, 0.496, 0.02406, 0.02426, 0.02417, 0.07049, 0.02373, 0.06881, 0.007441, 0.03693, 0.1504, 0.03161, 0.02136, 0.01725, 0.1031, 0.05291, 0.01634, 0.05068, 0.01729, 0.006921]): _vg.add([_i], _w, 'REPLACE')
_vg = ob_cube.vertex_groups.new(name='Bone.010')
for _i, _w in zip([1, 3, 41, 42, 43, 66, 72, 73, 74, 86, 90, 101, 104, 105, 114, 141, 176, 177, 179, 198, 199, 203, 227], [0.2825, 0.4987, 0.0652, 0.05307, 0.009942, 0.004061, 0.1717, 0.3985, 0.5969, 0.04642, 0.6637, 0.07192, 0.07032, 0.08803, 0.01187, 0.4597, 0.1538, 0.9118, 0.07454, 0.7832, 0.06947, 0.4888, 0.1237]): _vg.add([_i], _w, 'REPLACE')
_vg = ob_cube.vertex_groups.new(name='Bone.011')
for _i, _w in zip([0, 1, 3, 40, 41, 42, 43, 44, 45, 46, 47, 48, 49, 50, 51, 52, 53, 54, 55, 59, 64, 65, 66, 67, 68, 69, 70, 71, 72, 73, 74, 86, 87, 88, 89, 90, 101, 103, 140, 141, 160, 161, 162, 163, 164, 165, 166, 167, 172, 173, 174, 175, 176, 177, 186, 197, 198, 203, 212, 213, 214, 215, 216, 217, 218, 219, 221, 224, 225, 226, 227], [0.05391, 0.6567, 0.4507, 0.7898, 0.8939, 0.9317, 0.8175, 0.9666, 0.9743, 0.986, 0.9653, 0.8862, 0.9456, 0.9372, 0.865, 0.1132, 0.1448, 0.5053, 0.366, 0.06012, 0.9411, 0.9245, 0.9497, 0.9677, 0.02431, 0.1377, 0.3445, 0.07273, 0.787, 0.5768, 0.2378, 0.2958, 0.063, 0.1559, 0.01332, 0.1359, 0.1161, 0.03838, 0.01801, 0.5272, 0.973, 0.7835, 0.9937, 0.9665, 0.9753, 0.8746, 0.4181, 0.2687, 0.9873, 0.9308, 0.09389, 0.2814, 0.8367, 0.04369, 0.002059, 0.9893, 0.1044, 0.5046, 0.9912, 0.7659, 0.9915, 0.9652, 0.9661, 0.8662, 0.4639, 0.3226, 0.02848, 0.9329, 0.0691, 0.1951, 0.8717]): _vg.add([_i], _w, 'REPLACE')
_vg = ob_cube.vertex_groups.new(name='Bone.012')
for _i, _w in zip([48, 49, 50, 51, 52, 53, 54, 55, 56, 57, 58, 59, 60, 61, 62, 63, 165, 166, 167, 168, 169, 170, 171, 216, 217, 218, 219, 220, 221, 222, 223], [0.1117, 0.05092, 0.05301, 0.1233, 0.8816, 0.8524, 0.4193, 0.5831, 0.9612, 0.4926, 0.1017, 0.3609, 0.2133, 0.1105, 0.01352, 0.05967, 0.1186, 0.5013, 0.7044, 0.1252, 0.8479, 0.05853, 0.1299, 0.006008, 0.1243, 0.4397, 0.6388, 0.07895, 0.6577, 0.001306, 0.08874]): _vg.add([_i], _w, 'REPLACE')
_vg = ob_cube.vertex_groups.new(name='Bone.013')
for _i, _w in zip([54, 55, 56, 57, 58, 59, 60, 61, 62, 63, 166, 167, 168, 169, 170, 171, 218, 219, 220, 221, 222, 223], [0.07473, 0.05033, 0.02125, 0.5038, 0.9224, 0.5789, 0.785, 0.889, 0.9705, 0.9341, 0.08013, 0.002947, 0.8821, 0.1344, 0.9414, 0.8666, 0.0958, 0.02626, 0.9281, 0.303, 0.9744, 0.9064]): _vg.add([_i], _w, 'REPLACE')
_vg = ob_cube.vertex_groups.new(name='Bone.014')
for _i, _w in zip([322, 336, 337, 338, 339, 342, 343, 344, 345, 385, 386, 388, 389, 402, 403, 404, 432, 433], [0.07877, 0.07954, 0.4037, 0.06494, 0.1198, 0.04081, 0.05438, 0.01268, 0.01489, 0.1811, 0.1214, 0.09184, 0.04818, 0.05205, 0.2758, 0.135, 0.08335, 0.04022]): _vg.add([_i], _w, 'REPLACE')
_vg = ob_cube.vertex_groups.new(name='Bone.015')
for _i, _w in zip([114, 116, 233, 235, 273, 274, 275, 298, 299, 300, 303, 304, 305, 306, 318, 320, 322, 333, 335, 336, 337, 338, 339, 342, 344, 347, 366, 382, 383, 385, 386, 388, 389, 402, 403, 404, 406, 415, 429, 430, 432, 433], [0.03067, 0.002683, 0.2933, 0.4945, 0.06605, 0.07325, 0.007491, 0.006517, 0.006676, 0.0001143, 0.03414, 0.1758, 0.3976, 0.6315, 0.05005, 0.001918, 0.6461, 0.1279, 0.05456, 0.1662, 0.1199, 0.08788, 0.06443, 0.0529, 0.01944, 0.4629, 0.01385, 0.1642, 0.8885, 0.2044, 0.1029, 0.06894, 0.03097, 0.7533, 0.1767, 0.08677, 0.485, 0.005457, 0.01435, 0.1922, 0.04692, 0.01429]): _vg.add([_i], _w, 'REPLACE')
_vg = ob_cube.vertex_groups.new(name='Bone.016')
for _i, _w in zip([114, 121, 122, 123, 124, 125, 126, 232, 233, 234, 235, 272, 273, 274, 275, 276, 277, 278, 279, 280, 281, 282, 283, 284, 285, 286, 287, 291, 296, 297, 298, 299, 300, 301, 302, 303, 304, 305, 306, 307, 318, 319, 320, 321, 322, 333, 334, 335, 336, 338, 346, 347, 366, 367, 368, 369, 370, 371, 372, 373, 378, 379, 380, 381, 382, 383, 385, 390, 401, 402, 403, 406, 415, 416, 417, 418, 419, 420, 421, 422, 424, 427, 428, 429, 430], [0.02376, 0.02794, 0.03565, 0.0358, 0.03574, 0.0114, 0.0006121, 0.2298, 0.663, 0.139, 0.4536, 0.9025, 0.9134, 0.9135, 0.8911, 0.9782, 0.9792, 0.9832, 0.9736, 0.8824, 0.9444, 0.9401, 0.8663, 0.1234, 0.1416, 0.5062, 0.3681, 0.06127, 0.9681, 0.9671, 0.96, 0.9603, 0.2001, 0.3479, 0.5771, 0.2792, 0.798, 0.5764, 0.2445, 0.09144, 0.6255, 0.2321, 0.3952, 0.1616, 0.1641, 0.2648, 0.127, 0.201, 0.05219, 0.004249, 0.2257, 0.5269, 0.9645, 0.8945, 0.9908, 0.9764, 0.972, 0.8748, 0.4174, 0.2753, 0.9824, 0.9675, 0.3216, 0.51, 0.8284, 0.06393, 0.01767, 0.1903, 0.9792, 0.1261, 0.007277, 0.5011, 0.9674, 0.8757, 0.9877, 0.9744, 0.9649, 0.8672, 0.4642, 0.3276, 0.02987, 0.9659, 0.2697, 0.4062, 0.799]): _vg.add([_i], _w, 'REPLACE')
_vg = ob_cube.vertex_groups.new(name='Bone.017')
for _i, _w in zip([280, 281, 282, 283, 284, 285, 286, 287, 288, 289, 290, 291, 292, 293, 295, 371, 372, 373, 374, 375, 376, 377, 419, 420, 421, 422, 423, 424, 425, 426], [0.1145, 0.05242, 0.04244, 0.1102, 0.8629, 0.8514, 0.3759, 0.4734, 0.9468, 0.4923, 0.036, 0.2165, 0.2251, 0.1193, 0.06023, 0.1123, 0.4791, 0.6546, 0.1126, 0.7164, 0.06547, 0.1306, 0.003077, 0.1138, 0.4081, 0.5709, 0.05111, 0.3619, 0.008424, 0.08529]): _vg.add([_i], _w, 'REPLACE')
_vg = ob_cube.vertex_groups.new(name='Bone.018')
for _i, _w in zip([286, 287, 288, 289, 290, 291, 292, 293, 294, 295, 372, 373, 374, 375, 376, 377, 421, 422, 423, 424, 425, 426], [0.1175, 0.1582, 0.04883, 0.5044, 0.978, 0.7222, 0.7725, 0.8799, 0.9779, 0.9309, 0.1031, 0.06992, 0.8939, 0.264, 0.9341, 0.8645, 0.1274, 0.1012, 0.9542, 0.5981, 0.9703, 0.9079]): _vg.add([_i], _w, 'REPLACE')
_m = ob_cube.modifiers.new('Armature', 'ARMATURE')
_m.object = ob_armature
ob_empty_002.location = (-0.8176, 0.64, 0.0)
ob_empty_002.rotation_euler = (1.571, -0.0, 1.571)
ob_empty_002.empty_display_type = 'IMAGE'
ob_empty_002.empty_display_size = 5.0
ob_armature.location = (0.0, 0.0, 0.0)
ob_armature.show_in_front = True

# ---- collection membership
col_collection.objects.link(ob_empty_001)
col_collection.objects.link(ob_cube)
col_collection.objects.link(ob_empty_002)
col_collection.objects.link(ob_armature)

# ---- scene / render settings (as saved in the file)
scene.frame_start = 1; scene.frame_end = 250; scene.frame_set(32)
scene.render.engine = 'BLENDER_EEVEE_NEXT'
scene.render.fps = 240
scene.cycles.sampling_pattern = 'TABULATED_SOBOL'
scene.cycles.use_light_tree = False
scene.view_settings.view_transform = 'Filmic'
bpy.context.view_layer.update()

# ---- added for rendering (the .blend has no active camera and no usable light): camera, sun
cam_auto = bpy.data.cameras.new('AutoCamera')
cam_auto.lens = 50.0
cam_auto.sensor_width = 36.0
cam_auto.clip_end = 1000.0
ob_auto_camera = bpy.data.objects.new('AutoCamera', cam_auto)
scene.collection.objects.link(ob_auto_camera)
ob_auto_camera.location = (4.65026, -5.68778, 3.7626)
ob_auto_camera.rotation_euler = (1.09748, -7.21219e-08, 0.694738)
scene.camera = ob_auto_camera
light_auto_sun = bpy.data.lights.new('AutoSun', 'SUN')
light_auto_sun.energy = 3.0
light_auto_sun.angle = 0.0523599
ob_auto_sun = bpy.data.objects.new('AutoSun', light_auto_sun)
scene.collection.objects.link(ob_auto_sun)
ob_auto_sun.rotation_euler = (0.872665, 0.174533, 0.523599)
bpy.context.view_layer.update()
